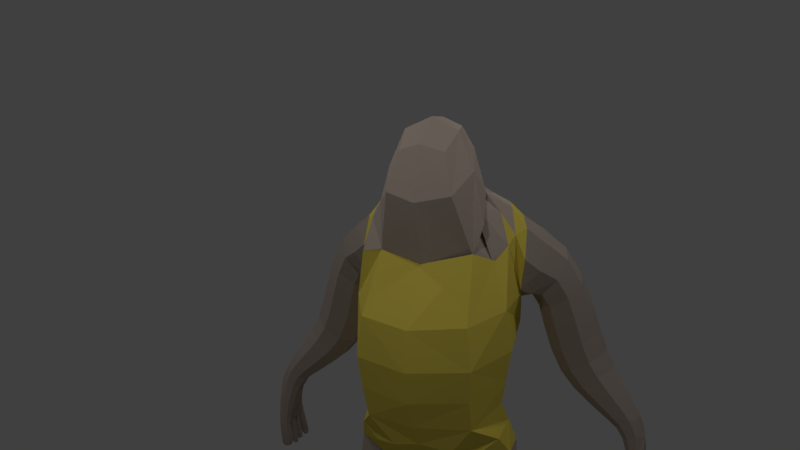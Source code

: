 # Source: TestGordoPartido.blend  (saved by Blender 2.78.0; exported with 4.5.12 LTS)
import bpy
from mathutils import Matrix  # noqa: F401  (used for matrix-valued properties, if any)

bpy.ops.wm.read_factory_settings(use_empty=True)
scene = bpy.context.scene
scene.name = 'Scene'

# ---- collections
col_collection_1 = bpy.data.collections.new('Collection 1'); scene.collection.children.link(col_collection_1)

# ---- materials (node trees are filled in below, after node groups)
mat_material_003 = bpy.data.materials.new('Material.003')
mat_material_003.alpha_threshold = 0.0
mat_material_003.use_transparent_shadow = False
mat_material_003.diffuse_color = (0.4672, 0.3872, 0.3233, 1.0)
mat_material_003.roughness = 0.5
mat_material_003.specular_intensity = 0.0
mat_material_002 = bpy.data.materials.new('Material.002')
mat_material_002.alpha_threshold = 0.0
mat_material_002.use_transparent_shadow = False
mat_material_002.diffuse_color = (0.3844, 0.3221, 0.2809, 1.0)
mat_material_002.roughness = 0.5
mat_material_002.specular_intensity = 0.0
mat_material = bpy.data.materials.new('Material')
mat_material.alpha_threshold = 0.0
mat_material.use_transparent_shadow = False
mat_material.diffuse_color = (0.5173, 0.4291, 0.3581, 1.0)
mat_material.roughness = 0.5
mat_material.specular_intensity = 0.0
mat_material_001 = bpy.data.materials.new('Material.001')
mat_material_001.alpha_threshold = 0.0
mat_material_001.use_transparent_shadow = False
mat_material_001.diffuse_color = (0.8, 0.6451, 0.09912, 1.0)
mat_material_001.roughness = 0.5
mat_material_001.specular_intensity = 0.0

# ---- material node trees

# ---- world
world_world = bpy.data.worlds.new('World'); scene.world = world_world
world_world.color = (0.05088, 0.05088, 0.05088)
world_world.use_sun_shadow = False
world_world.sun_shadow_jitter_overblur = 0.0
world_world.cycles.sampling_method = 'MANUAL'

# ---- cameras
cam_camera = bpy.data.cameras.new('Camera')
cam_camera.clip_end = 100.0
cam_camera.lens = 35.0
cam_camera.sensor_width = 32.0
cam_camera.sensor_height = 18.0
cam_camera.display_size = 2.0
cam_camera.dof.focus_distance = 0.0
cam_camera.dof.aperture_fstop = 128.0
cam_camera.dof.aperture_blades = 6

# ---- lights
light_point_003 = bpy.data.lights.new('Point.003', 'POINT')
light_point_003.transmission_factor = 0.0
light_point_003.energy = 100.0
light_point_003.shadow_buffer_clip_start = 0.5
light_point_003.shadow_soft_size = 0.1
light_point_003.shadow_maximum_resolution = 0.006
light_point_003.use_absolute_resolution = True
light_point_002 = bpy.data.lights.new('Point.002', 'POINT')
light_point_002.transmission_factor = 0.0
light_point_002.energy = 100.0
light_point_002.shadow_buffer_clip_start = 0.5
light_point_002.shadow_soft_size = 0.1
light_point_002.shadow_maximum_resolution = 0.006
light_point_002.use_absolute_resolution = True
light_point_001 = bpy.data.lights.new('Point.001', 'POINT')
light_point_001.transmission_factor = 0.0
light_point_001.energy = 100.0
light_point_001.shadow_buffer_clip_start = 0.5
light_point_001.shadow_soft_size = 0.1
light_point_001.shadow_maximum_resolution = 0.006
light_point_001.use_absolute_resolution = True
light_point = bpy.data.lights.new('Point', 'POINT')
light_point.transmission_factor = 0.0
light_point.energy = 100.0
light_point.shadow_buffer_clip_start = 0.5
light_point.shadow_soft_size = 0.1
light_point.shadow_maximum_resolution = 0.006
light_point.use_absolute_resolution = True

# ---- meshes
me_plane_003 = bpy.data.meshes.new('Plane.003')
me_plane_003.from_pydata([(0.5689, -0.2348, 0.7544), (0.2489, -0.08452, 0.7416), (0.433, 0.1316, 0.4002), (0.6564, 0.03445, 0.4352), (0.5509, -0.1509, 0.501), (0.3298, -0.05637, 0.4654), (0.3713, 0.2801, 1.115), (0.7513, 0.1054, 1.169), (0.5679, -0.2712, 1.211), (0.1879, -0.09644, 1.157), (0.3051, 0.4709, 1.465), (0.3722, -0.06085, 0.2511), (0.7285, 0.2612, 1.631), (0.5256, -0.1903, 1.663), (0.1057, 0.01714, 1.493), (0.5096, -0.5557, 0.2266), (-0.3522, -0.5648, 0.3885), (-0.2709, -0.8062, 0.4434), (-0.4832, -0.8056, 0.3652), (-0.7195, -0.8125, 0.3114), (0.2709, -0.8062, 0.4434), (0.4832, -0.8056, 0.3652), (0.7195, -0.8125, 0.3114), (-0.4694, -0.5766, 0.2454), (-0.5861, -0.5812, 0.3555), (-0.4695, -0.5657, 0.4983), (0.586, -0.5814, 0.3544), (0.4653, -0.5698, 0.2322), (0.3501, -0.57, 0.3649), (-0.5088, -0.5484, 0.4955), (-0.3131, -0.3131, 0.4799), (-0.4733, -0.1782, 0.23), (0.4457, -0.3219, 0.2228), (-0.483, -0.3275, 0.4879), (0.6578, -0.252, 0.3168), (0.4909, -0.269, 0.4796), (-0.6632, -0.2663, 0.3362), (-0.2947, -0.1761, 0.3412), (0.3043, -0.183, 0.3825), (-0.4446, -0.5173, 0.2265), (0.4511, -0.5032, 0.4972), (0.6386, -0.4308, 0.4441), (-0.6296, -0.4463, 0.4561), (0.4716, -0.5775, 0.4875), (0.7197, 0.08424, 0.7557), (0.3997, 0.2345, 0.7429), (0.6371, -0.6345, 0.2565), (0.6035, -0.6725, 0.3328), (0.6681, -0.6361, 0.3959), (0.7041, -0.594, 0.3195), (0.69, -0.7356, 0.2864), (0.6644, -0.7478, 0.3212), (0.698, -0.7385, 0.3498), (0.7236, -0.7263, 0.315), (0.711, -0.7904, 0.3022), (0.7018, -0.7946, 0.3144), (0.7136, -0.7915, 0.3244), (0.7228, -0.7873, 0.3122), (0.4824, -0.6341, 0.2682), (0.3853, -0.6487, 0.365), (0.4788, -0.6401, 0.4633), (0.5758, -0.6256, 0.3664), (0.48, -0.7635, 0.3265), (0.4413, -0.7672, 0.365), (0.4795, -0.7636, 0.4038), (0.5182, -0.76, 0.3654), (0.2503, -0.5074, 0.2894), (0.2125, -0.4359, 0.4037), (0.2878, -0.5029, 0.4923), (0.3195, -0.5724, 0.3787), (0.2447, -0.7612, 0.3786), (0.2058, -0.7555, 0.4549), (0.2814, -0.7399, 0.4924), (0.3203, -0.7456, 0.4161), (0.2273, -0.6386, 0.3556), (0.1863, -0.6205, 0.4364), (0.2665, -0.6176, 0.4801), (0.3075, -0.6357, 0.3993), (-0.4349, 0.4521, 1.487), (-0.08402, 0.06684, 1.477), (-0.4023, -0.2477, 1.656), (-0.7548, 0.1337, 1.664), (-0.4837, 0.2965, 1.121), (-0.1714, 0.01119, 1.14), (-0.4557, -0.2901, 1.206), (-0.7679, -0.004713, 1.187), (-0.4997, 0.1369, 0.3982), (-0.3197, -0.002919, 0.4463), (-0.4876, -0.1619, 0.5033), (-0.6676, -0.02042, 0.4543), (-0.4936, 0.2491, 0.746), (-0.2343, 0.009065, 0.74), (-0.475, -0.2494, 0.7513), (-0.7343, -0.009374, 0.7573), (-0.6354, -0.633, 0.2566), (-0.7039, -0.594, 0.3203), (-0.6676, -0.6366, 0.3965), (-0.6035, -0.6724, 0.333), (-0.69, -0.7355, 0.2864), (-0.7236, -0.7262, 0.315), (-0.698, -0.7385, 0.3498), (-0.6644, -0.7478, 0.3212), (-0.711, -0.7904, 0.3022), (-0.7228, -0.7873, 0.3122), (-0.7136, -0.7915, 0.3244), (-0.7018, -0.7946, 0.3144), (-0.4857, -0.638, 0.2751), (-0.5759, -0.6254, 0.367), (-0.4768, -0.6339, 0.4689), (-0.3866, -0.6465, 0.377), (-0.4801, -0.7637, 0.3268), (-0.5182, -0.76, 0.3654), (-0.4794, -0.7634, 0.404), (-0.4414, -0.7671, 0.3653), (-0.2673, -0.5324, 0.2848), (-0.2073, -0.4433, 0.3698), (-0.2646, -0.4807, 0.4853), (-0.3218, -0.5673, 0.4007), (-0.2642, -0.759, 0.3754), (-0.203, -0.7587, 0.4354), (-0.2619, -0.7421, 0.4956), (-0.3231, -0.7424, 0.4356), (-0.248, -0.6405, 0.3527), (-0.1831, -0.6244, 0.4152), (-0.2458, -0.6158, 0.4826), (-0.3106, -0.6319, 0.4201), (0.3061, -0.1256, 0.291), (0.4621, -0.5675, 0.4845), (0.5611, -0.5099, 0.4726), (0.2557, -0.3159, 0.3871), (0.4206, 0.04982, 0.2876), (0.4044, -0.1523, 0.2308), (0.5974, -0.3218, 0.4607), (0.532, -0.1663, 0.4669), (0.6504, -0.5481, 0.4243), (0.3165, -0.4253, 0.2438), (0.3395, -0.5662, 0.3678), (0.6746, -0.3204, 0.3952), (0.6814, -0.4578, 0.3183), (0.3445, -0.4781, 0.5037), (0.3362, -0.08492, 0.4035), (0.371, -0.2299, 0.4627), (0.5825, -0.5786, 0.2376), (0.5783, -0.6241, 0.3429), (0.4522, -0.397, 0.4996), (0.6442, -0.05856, 0.3442), (0.5798, -0.2468, 0.2455), (0.4837, -0.4836, 0.2237), (0.4663, -0.5758, 0.2297), (0.4782, -0.5875, 0.4871), (0.6909, 0.3251, 1.874), (0.3616, -0.5925, 0.365), (0.4797, -0.578, 0.2415), (-0.3765, -0.2716, 1.843), (0.5963, -0.5731, 0.3636), (0.3862, -0.5712, 0.4628), (0.556, -0.584, 0.4449), (0.1647, 0.6236, 1.614), (-0.3152, 0.592, 1.635), (0.3754, -0.5683, 0.2639), (0.4983, -0.1968, 1.849), (-0.7221, 0.2011, 1.898), (0.5554, -0.5743, 0.2669), (-0.3815, -0.5762, 0.2863), (-0.3267, -0.503, 0.2416), (-0.3409, -0.5598, 0.3926), (-0.5733, -0.5333, 0.4768), (-0.6471, -0.5524, 0.4286), (-0.5835, -0.3559, 0.4762), (-0.6628, -0.3389, 0.414), (-0.2473, -0.3231, 0.3446), (-0.2913, -0.4039, 0.4908), (-0.3453, -0.1632, 0.2559), (-0.5551, -0.5802, 0.4483), (-0.6548, -0.09378, 0.3732), (-0.4881, -0.1898, 0.4731), (-0.4829, -0.4785, 0.5043), (-0.3727, -0.3206, 0.4879), (-0.4931, 0.02241, 0.2817), (-0.4523, -0.3895, 0.22), (-0.6041, -0.2183, 0.2607), (-0.3271, -0.05567, 0.371), (-0.5658, -0.5656, 0.2377), (-0.5782, -0.624, 0.3436), (-0.4509, -0.5725, 0.2401), (-0.476, -0.5696, 0.493), (-0.6819, -0.4608, 0.3245), (-0.2967, -0.2283, 0.4337), (-0.5569, -0.5766, 0.2712), (-0.3832, -0.5535, 0.4826), (-0.4852, -0.5847, 0.2532), (-0.5964, -0.5729, 0.3646), (-0.4748, -0.5767, 0.4966), (-0.3636, -0.5885, 0.3851), (0.7218, -0.8056, 0.3115), (0.7182, -0.8072, 0.3162), (0.7136, -0.8084, 0.3123), (0.7172, -0.8068, 0.3076), (0.5009, -0.7934, 0.3653), (0.4821, -0.7951, 0.384), (0.4635, -0.7968, 0.3651), (0.4823, -0.7952, 0.3464), (0.309, -0.7882, 0.4277), (0.256, -0.7994, 0.4015), (0.2288, -0.7957, 0.455), (0.2818, -0.7845, 0.4812), (-0.7136, -0.8084, 0.3123), (-0.7182, -0.8072, 0.3162), (-0.7218, -0.8056, 0.3115), (-0.7172, -0.8068, 0.3076), (-0.4635, -0.7968, 0.3651), (-0.4821, -0.7951, 0.384), (-0.5009, -0.7934, 0.3653), (-0.4823, -0.7952, 0.3464), (-0.311, -0.786, 0.4414), (-0.2697, -0.7978, 0.3993), (-0.2268, -0.7979, 0.4414), (-0.2681, -0.7861, 0.4835), (0.1141, 0.2981, 1.441), (0.1625, -0.06236, 1.352), (0.251, -0.2015, 1.588), (0.0124, 0.07695, 1.551), (0.5519, -0.2428, 1.453), (0.7334, -0.01055, 1.686), (0.743, 0.1517, 1.393), (0.5522, 0.4757, 1.544), (0.3536, 0.3322, 1.292), (0.1913, 0.1327, 1.124), (0.2088, -0.09647, 0.9426), (0.3348, -0.2718, 1.194), (0.5733, -0.2667, 0.9669), (0.7485, -0.1236, 1.203), (0.7463, 0.09647, 0.957), (0.6038, 0.2805, 1.132), (0.3819, 0.2667, 0.9327), (0.3303, 0.05912, 0.4247), (0.4156, -0.1467, 0.4983), (0.2954, -0.06804, 0.5768), (0.6566, -0.08166, 0.4765), (0.56, -0.1895, 0.5942), (0.568, 0.1256, 0.4006), (0.6846, 0.06518, 0.5772), (0.4199, 0.1867, 0.5597), (0.2496, 0.11, 0.7393), (0.3737, -0.2341, 0.7476), (0.719, -0.1103, 0.758), (0.5949, 0.2338, 0.7496), (0.6758, -0.6044, 0.2695), (0.6706, -0.6935, 0.2741), (0.6065, -0.6607, 0.279), (0.6378, -0.7152, 0.326), (0.6232, -0.6648, 0.3839), (0.6858, -0.6975, 0.3689), (0.7038, -0.6061, 0.3723), (0.7186, -0.6757, 0.3171), (0.7127, -0.7281, 0.2926), (0.7017, -0.7656, 0.295), (0.6694, -0.7438, 0.2971), (0.6847, -0.7733, 0.3175), (0.6752, -0.7461, 0.3436), (0.7066, -0.7675, 0.3359), (0.7187, -0.7302, 0.339), (0.7235, -0.7599, 0.3135), (0.719, -0.7875, 0.3043), (0.7034, -0.7929, 0.3059), (0.7054, -0.7937, 0.3224), (0.721, -0.7883, 0.3208), (0.5548, -0.6252, 0.2951), (0.4794, -0.7079, 0.3008), (0.409, -0.6446, 0.2933), (0.4148, -0.7157, 0.3649), (0.4125, -0.6466, 0.4372), (0.4777, -0.7097, 0.4299), (0.5461, -0.6321, 0.4373), (0.5423, -0.7019, 0.3658), (0.5084, -0.7603, 0.3368), (0.4514, -0.7657, 0.3365), (0.4512, -0.7657, 0.3936), (0.5078, -0.7604, 0.3939), (0.2957, -0.5587, 0.3054), (0.2284, -0.5741, 0.3322), (0.2127, -0.4538, 0.3249), (0.189, -0.5362, 0.4223), (0.2444, -0.4522, 0.4754), (0.2677, -0.5567, 0.4804), (0.3196, -0.5525, 0.4574), (0.3072, -0.5945, 0.3902), (0.2914, -0.754, 0.3795), (0.2076, -0.7612, 0.4079), (0.2354, -0.7021, 0.3673), (0.2345, -0.7456, 0.4913), (0.1946, -0.6931, 0.4469), (0.3184, -0.7384, 0.4628), (0.274, -0.6802, 0.4869), (0.3147, -0.6892, 0.4073), (0.277, -0.6414, 0.3586), (0.188, -0.6303, 0.3858), (0.2169, -0.6148, 0.4771), (0.3057, -0.6259, 0.4499), (-0.6675, 0.3878, 1.583), (-0.193, 0.3348, 1.437), (-0.4707, 0.3381, 1.303), (-0.1413, -0.1836, 1.573), (-0.145, 0.02773, 1.328), (-0.6614, -0.1321, 1.696), (-0.4362, -0.2733, 1.447), (-0.7619, 0.03707, 1.422), (-0.6984, 0.2125, 1.149), (-0.2615, 0.2241, 1.115), (-0.489, 0.2834, 0.9366), (-0.2404, -0.206, 1.178), (-0.1925, 0.009983, 0.9368), (-0.6784, -0.2177, 1.212), (-0.4662, -0.2834, 0.963), (-0.7627, -0.009983, 0.9628), (-0.6254, 0.09114, 0.4151), (-0.4978, 0.1983, 0.561), (-0.3708, 0.1036, 0.4089), (-0.2833, 0.006492, 0.5705), (-0.3607, -0.1158, 0.4867), (-0.4825, -0.2014, 0.593), (-0.6176, -0.1289, 0.4921), (-0.697, -0.009582, 0.5835), (-0.6745, 0.1759, 0.753), (-0.3078, 0.1894, 0.7403), (-0.2942, -0.1762, 0.7442), (-0.6608, -0.1897, 0.757), (-0.6061, -0.6604, 0.2793), (-0.6706, -0.6934, 0.2742), (-0.6751, -0.6025, 0.2698), (-0.7185, -0.6756, 0.3171), (-0.7032, -0.6067, 0.3732), (-0.6857, -0.6975, 0.369), (-0.6232, -0.6649, 0.3843), (-0.6378, -0.7152, 0.326), (-0.6694, -0.7438, 0.2971), (-0.7017, -0.7656, 0.295), (-0.7127, -0.728, 0.2926), (-0.7235, -0.7599, 0.3135), (-0.7187, -0.7302, 0.339), (-0.7066, -0.7675, 0.3359), (-0.6752, -0.7461, 0.3436), (-0.6847, -0.7733, 0.3175), (-0.7034, -0.7929, 0.3059), (-0.719, -0.7875, 0.3043), (-0.721, -0.7883, 0.3208), (-0.7054, -0.7937, 0.3224), (-0.4132, -0.6484, 0.3044), (-0.4804, -0.7091, 0.303), (-0.5559, -0.6266, 0.2975), (-0.5423, -0.7018, 0.366), (-0.5454, -0.6299, 0.4392), (-0.4771, -0.7077, 0.4317), (-0.4105, -0.6389, 0.4468), (-0.4152, -0.715, 0.3686), (-0.4515, -0.7658, 0.3368), (-0.5084, -0.7603, 0.3369), (-0.5078, -0.7604, 0.3939), (-0.4512, -0.7654, 0.3939), (-0.308, -0.5682, 0.3212), (-0.2248, -0.4797, 0.2996), (-0.2483, -0.5829, 0.3289), (-0.2221, -0.4405, 0.4468), (-0.1853, -0.5413, 0.3973), (-0.309, -0.5353, 0.4727), (-0.2471, -0.5486, 0.4798), (-0.3101, -0.5902, 0.4114), (-0.3079, -0.75, 0.3914), (-0.2559, -0.7009, 0.3641), (-0.2198, -0.762, 0.3913), (-0.1916, -0.6965, 0.4264), (-0.2181, -0.7496, 0.4794), (-0.2535, -0.6814, 0.4901), (-0.3061, -0.7376, 0.4795), (-0.3177, -0.6858, 0.4277), (-0.2944, -0.6399, 0.3718), (-0.2009, -0.6345, 0.3682), (-0.1993, -0.6163, 0.4634), (-0.2928, -0.6219, 0.4671), (-0.04942, 0.4467, 1.526), (0.7082, -0.0027, 1.906), (0.4033, 0.6933, 1.809), (0.17, 0.1781, 1.299), (0.3098, -0.2457, 1.416), (0.7411, -0.08655, 1.447), (0.59, 0.3329, 1.328), (0.2103, 0.1248, 0.932), (0.3507, -0.2663, 0.9571), (0.7449, -0.1248, 0.9676), (0.6045, 0.2663, 0.9425), (0.3363, -0.00351, 0.3321), (0.4101, -0.1497, 0.4617), (0.6476, -0.1538, 0.4207), (0.5442, 0.00267, 0.2657), (0.3579, -0.5459, 0.2476), (0.2699, -0.3004, 0.2735), (0.3117, -0.3603, 0.488), (0.3634, -0.553, 0.4756), (0.6186, -0.4829, 0.2448), (0.5439, -0.4184, 0.4823), (0.5541, -0.6087, 0.2588), (0.5727, -0.6061, 0.4343), (0.6902, -0.4873, 0.3881), (0.7201, -0.8023, 0.3076), (0.7122, -0.805, 0.3084), (0.7132, -0.8054, 0.3168), (0.7211, -0.8027, 0.316), (0.4984, -0.7877, 0.3486), (0.4652, -0.7907, 0.3484), (0.465, -0.7907, 0.3818), (0.4982, -0.7877, 0.382), (0.2775, -0.5932, 0.3401), (0.1899, -0.5504, 0.3637), (0.2196, -0.5376, 0.4724), (0.3054, -0.5803, 0.4489), (0.2894, -0.7868, 0.3977), (0.2257, -0.7927, 0.4194), (0.2461, -0.7808, 0.4827), (0.3098, -0.7749, 0.461), (-0.5699, 0.5751, 1.819), (-0.6423, -0.1264, 1.91), (-0.6895, 0.2603, 1.358), (-0.2427, 0.253, 1.287), (-0.2118, -0.195, 1.395), (-0.6699, -0.1886, 1.461), (-0.695, 0.2005, 0.9497), (-0.2769, 0.2152, 0.9306), (-0.2602, -0.2005, 0.9499), (-0.6783, -0.2152, 0.969), (-0.6105, -0.01518, 0.3076), (-0.3746, 0.009559, 0.3034), (-0.3578, -0.1552, 0.4497), (-0.6185, -0.1884, 0.4469), (-0.3526, -0.5655, 0.2771), (-0.2904, -0.3739, 0.244), (-0.2557, -0.3356, 0.4394), (-0.3632, -0.5112, 0.5049), (-0.615, -0.4645, 0.2467), (-0.5528, -0.4633, 0.4901), (-0.5507, -0.6072, 0.261), (-0.6864, -0.493, 0.3945), (-0.5744, -0.6079, 0.4363), (-0.7122, -0.805, 0.3084), (-0.7201, -0.8023, 0.3076), (-0.7211, -0.8027, 0.316), (-0.7132, -0.8054, 0.3168), (-0.4652, -0.7907, 0.3484), (-0.4984, -0.7877, 0.3486), (-0.4982, -0.7877, 0.382), (-0.465, -0.7907, 0.3818), (-0.2938, -0.5956, 0.3541), (-0.2024, -0.5611, 0.344), (-0.2014, -0.5346, 0.4544), (-0.293, -0.5718, 0.465), (-0.3018, -0.7837, 0.4068), (-0.235, -0.7932, 0.4068), (-0.2337, -0.7839, 0.4736), (-0.3005, -0.7745, 0.4736), (0.2959, 0.08764, 0.5642), (0.3986, -0.1882, 0.5895), (0.6841, -0.09056, 0.5898), (0.5812, 0.1854, 0.5644), (0.7016, -0.6798, 0.2835), (0.6437, -0.7083, 0.2901), (0.6534, -0.7116, 0.3595), (0.7141, -0.6822, 0.3531), (0.7165, -0.7609, 0.299), (0.6881, -0.7708, 0.302), (0.6917, -0.7722, 0.332), (0.7202, -0.7624, 0.329), (0.5269, -0.7027, 0.3185), (0.4314, -0.7136, 0.3176), (0.4322, -0.7141, 0.4124), (0.5237, -0.7048, 0.413), (0.2845, -0.6978, 0.3687), (0.1965, -0.7006, 0.3977), (0.2248, -0.6845, 0.4854), (0.3128, -0.6817, 0.4564), (-0.6474, 0.1391, 0.57), (-0.3441, 0.1509, 0.5605), (-0.3328, -0.1422, 0.584), (-0.6362, -0.154, 0.5934), (-0.6437, -0.7082, 0.2901), (-0.7015, -0.6796, 0.2835), (-0.714, -0.6823, 0.3532), (-0.6534, -0.7116, 0.3596), (-0.6881, -0.7708, 0.302), (-0.7165, -0.7609, 0.299), (-0.7202, -0.7624, 0.329), (-0.6917, -0.7722, 0.332), (-0.4327, -0.7148, 0.3211), (-0.5272, -0.7031, 0.3192), (-0.5235, -0.7041, 0.4135), (-0.4316, -0.7118, 0.4155), (-0.3018, -0.6944, 0.3814), (-0.2093, -0.7022, 0.3804), (-0.2076, -0.6879, 0.4728), (-0.3, -0.68, 0.4738), (0.5602, -0.581, 0.4521), (0.3966, -0.5915, 0.4567), (0.3892, -0.5883, 0.273), (0.5698, -0.5703, 0.2756), (-0.3934, -0.5782, 0.473), (-0.5591, -0.5773, 0.4552), (-0.5717, -0.5726, 0.2795), (-0.3959, -0.5946, 0.2918), (1.711, 0.7199, 1.576), (1.827, 0.6244, 1.543), (1.836, 0.5062, 1.726), (1.814, 0.6825, 1.905), (1.627, 0.7169, 2.042), (1.751, 0.6527, 2.141), (1.685, 0.4894, 2.119), (1.562, 0.5534, 2.021), (1.482, 0.7832, 2.174), (1.629, 0.7023, 2.332), (1.546, 0.4891, 2.3), (1.399, 0.5701, 2.142), (1.263, 0.8766, 2.38), (-1.814, 0.6825, 1.905), (1.485, 0.7661, 2.551), (1.38, 0.485, 2.503), (1.158, 0.5956, 2.332), (0.6285, 0.7735, 3.509), (0.8309, 0.5487, 3.827), (-1.827, 0.6244, 1.543), (0.8687, 0.2428, 3.528), (0.6662, 0.4676, 3.211), (-1.836, 0.5062, 1.726), (1.043, 0.903, 2.771), (1.337, 0.7745, 2.895), (1.226, 0.4524, 2.826), (0.9306, 0.581, 2.702), (0.8844, 0.8417, 3.26), (-1.711, 0.7199, 1.576), (1.163, 0.6966, 3.401), (1.092, 0.3897, 3.263), (0.8139, 0.5348, 3.122), (-1.723, 0.7206, 1.248), (-1.705, 0.8308, 1.245), (-1.722, 0.6173, 1.244), (-1.735, 0.4646, 1.287), (1.723, 0.7206, 1.248), (1.705, 0.8308, 1.245), (-0.5116, 0.7883, 3.449), (0.6493, 0.4527, 3.236), (-1.825, 0.6031, 1.535), (-1.778, 0.5379, 1.532), (-1.718, 0.5827, 1.534), (1.765, 0.6454, 1.532), (1.718, 0.5827, 1.534), (1.778, 0.5379, 1.532), (1.825, 0.6031, 1.535), (1.735, 0.4646, 1.287), (-0.6533, 0.4548, 3.232), (1.722, 0.6173, 1.244), (1.835, 0.6424, 1.697), (-1.835, 0.6424, 1.697), (1.765, 0.4578, 1.813), (-1.765, 0.4578, 1.813), (-1.677, 0.5098, 1.77), (1.677, 0.5098, 1.77), (1.687, 0.6502, 1.663), (-1.687, 0.6502, 1.663), (-1.765, 0.6454, 1.532), (-1.729, 0.7394, 1.809), (1.729, 0.7394, 1.809), (0.5115, 0.7882, 3.449), (1.764, 0.5277, 1.503), (1.713, 0.4666, 1.527), (1.772, 0.4224, 1.539), (1.822, 0.4839, 1.518), (1.745, 0.5227, 1.422), (1.698, 0.461, 1.43), (1.76, 0.4143, 1.424), (1.806, 0.476, 1.416), (1.733, 0.5184, 1.33), (1.688, 0.4586, 1.337), (1.748, 0.4133, 1.331), (1.793, 0.4731, 1.324), (1.719, 0.5858, 1.479), (1.775, 0.5513, 1.473), (1.813, 0.6197, 1.477), (1.757, 0.6542, 1.483), (1.714, 0.5941, 1.395), (1.763, 0.5692, 1.383), (1.788, 0.6197, 1.382), (1.74, 0.6446, 1.393), (1.708, 0.6009, 1.33), (1.748, 0.5805, 1.32), (1.769, 0.622, 1.318), (1.728, 0.6424, 1.328), (1.703, 0.6071, 1.273), (1.735, 0.5909, 1.265), (1.751, 0.6239, 1.264), (1.719, 0.6401, 1.272), (1.76, 0.7284, 1.51), (1.808, 0.7641, 1.531), (1.756, 0.8097, 1.56), (1.708, 0.7714, 1.538), (1.738, 0.7497, 1.42), (1.781, 0.7934, 1.422), (1.738, 0.8344, 1.438), (1.695, 0.7907, 1.436), (1.723, 0.772, 1.341), (1.761, 0.8103, 1.342), (1.723, 0.8461, 1.356), (1.686, 0.8078, 1.355), (1.71, 0.7929, 1.27), (1.742, 0.8252, 1.272), (1.711, 0.8553, 1.284), (1.679, 0.823, 1.282), (1.754, 0.641, 1.484), (1.811, 0.672, 1.487), (1.77, 0.7266, 1.503), (1.714, 0.6949, 1.502), (1.741, 0.6575, 1.405), (1.792, 0.6904, 1.401), (1.76, 0.7406, 1.413), (1.709, 0.7077, 1.417), (1.731, 0.6725, 1.335), (1.774, 0.7011, 1.331), (1.747, 0.7447, 1.342), (1.703, 0.716, 1.345), (1.721, 0.6867, 1.273), (1.758, 0.7107, 1.27), (1.735, 0.747, 1.279), (1.698, 0.7231, 1.282), (-0.8139, 0.5348, 3.122), (-0.8844, 0.8417, 3.26), (-1.163, 0.6966, 3.401), (-1.092, 0.3897, 3.263), (-0.9306, 0.581, 2.702), (-1.043, 0.903, 2.771), (-1.337, 0.7745, 2.895), (-1.226, 0.4524, 2.826), (-0.6663, 0.4677, 3.211), (-0.6285, 0.7735, 3.509), (-0.8309, 0.5487, 3.827), (-0.8688, 0.2429, 3.528), (-1.158, 0.5956, 2.332), (-1.263, 0.8766, 2.38), (-1.485, 0.7661, 2.551), (-1.38, 0.485, 2.503), (-1.399, 0.5701, 2.142), (-1.482, 0.7832, 2.174), (-1.629, 0.7023, 2.332), (-1.546, 0.4891, 2.3), (-1.562, 0.5534, 2.021), (-1.627, 0.7169, 2.042), (-1.751, 0.6527, 2.141), (-1.685, 0.4894, 2.119), (-1.764, 0.5277, 1.503), (-1.822, 0.4839, 1.518), (-1.772, 0.4224, 1.539), (-1.713, 0.4666, 1.527), (-1.745, 0.5227, 1.422), (-1.806, 0.476, 1.416), (-1.76, 0.4143, 1.424), (-1.698, 0.461, 1.43), (-1.733, 0.5184, 1.33), (-1.793, 0.4731, 1.324), (-1.748, 0.4133, 1.331), (-1.688, 0.4586, 1.337), (-1.719, 0.5858, 1.479), (-1.757, 0.6542, 1.483), (-1.813, 0.6197, 1.477), (-1.775, 0.5513, 1.473), (-1.714, 0.5941, 1.395), (-1.74, 0.6446, 1.393), (-1.788, 0.6197, 1.382), (-1.763, 0.5692, 1.383), (-1.708, 0.6009, 1.33), (-1.728, 0.6424, 1.328), (-1.769, 0.622, 1.318), (-1.748, 0.5805, 1.32), (-1.703, 0.6071, 1.273), (-1.719, 0.6401, 1.272), (-1.751, 0.6239, 1.264), (-1.735, 0.5909, 1.265), (-1.76, 0.7284, 1.51), (-1.708, 0.7714, 1.538), (-1.756, 0.8097, 1.56), (-1.808, 0.7641, 1.531), (-1.738, 0.7497, 1.42), (-1.695, 0.7907, 1.436), (-1.738, 0.8344, 1.438), (-1.781, 0.7934, 1.422), (-1.723, 0.772, 1.341), (-1.686, 0.8078, 1.355), (-1.723, 0.8461, 1.356), (-1.761, 0.8103, 1.342), (-1.71, 0.7929, 1.27), (-1.679, 0.823, 1.282), (-1.711, 0.8553, 1.284), (-1.742, 0.8252, 1.272), (-1.754, 0.641, 1.484), (-1.714, 0.6949, 1.502), (-1.77, 0.7266, 1.503), (-1.811, 0.672, 1.487), (-1.741, 0.6575, 1.405), (-1.709, 0.7077, 1.417), (-1.76, 0.7406, 1.413), (-1.792, 0.6904, 1.401), (-1.731, 0.6725, 1.335), (-1.703, 0.716, 1.345), (-1.747, 0.7447, 1.342), (-1.774, 0.7011, 1.331), (-1.721, 0.6867, 1.273), (-1.698, 0.7231, 1.282), (-1.735, 0.747, 1.279), (-1.758, 0.7107, 1.27), (1.714, 0.6979, 1.544), (1.704, 0.7004, 1.602), (1.712, 0.752, 1.577), (1.626, 0.5397, 1.927), (1.74, 0.4816, 1.991), (1.819, 0.4828, 1.797), (1.707, 0.6112, 1.253), (1.821, 0.6534, 1.525), (1.761, 0.6377, 1.518), (1.798, 0.6498, 2.026), (1.684, 0.7086, 1.949), (1.684, 0.7065, 1.758), (1.831, 0.6286, 1.585), (1.825, 0.5998, 1.536), (1.824, 0.7225, 1.608), (1.708, 0.6004, 1.57), (1.672, 0.5822, 1.727), (1.774, 0.5341, 1.53), (1.831, 0.4939, 1.603), (1.838, 0.5568, 1.751), (1.785, 0.7316, 1.848), (1.829, 0.6611, 1.824), (-1.765, 0.6553, 1.522), (1.708, 0.4609, 1.797), (1.708, 0.4805, 1.614), (1.754, 0.7811, 1.664), (1.773, 0.435, 1.644), (-1.719, 0.5823, 1.515), (-1.777, 0.5424, 1.514), (-1.823, 0.6154, 1.52), (-1.785, 0.7316, 1.848), (-1.727, 0.6258, 1.532), (-1.798, 0.6498, 2.026), (-1.829, 0.6611, 1.824), (-1.807, 0.6386, 1.534), (-1.708, 0.6004, 1.57), (-1.737, 0.5433, 1.534), (-1.672, 0.5822, 1.727), (-1.704, 0.7004, 1.602), (-1.684, 0.7065, 1.758), (-1.824, 0.7225, 1.608), (-1.816, 0.5606, 1.534), (-1.831, 0.6286, 1.585), (-1.838, 0.5568, 1.751), (-1.684, 0.7086, 1.949), (-1.821, 0.6534, 1.525), (-1.825, 0.5998, 1.536), (-1.74, 0.4816, 1.991), (-1.626, 0.5397, 1.927), (-1.819, 0.4828, 1.797), (-1.774, 0.5341, 1.53), (-1.831, 0.4939, 1.603), (-1.761, 0.6377, 1.518), (-1.714, 0.6979, 1.544), (-1.708, 0.4609, 1.797), (-1.773, 0.435, 1.644), (-1.712, 0.752, 1.577), (-1.754, 0.7811, 1.664), (-1.708, 0.4805, 1.614), (0.6944, 0.3163, 3.287), (1.823, 0.6154, 1.52), (1.777, 0.5424, 1.514), (1.719, 0.5823, 1.515), (1.765, 0.6553, 1.522), (-0.7038, 0.3216, 3.276), (1.816, 0.5606, 1.534), (1.807, 0.6386, 1.534), (1.737, 0.5433, 1.534), (1.727, 0.6258, 1.532), (1.728, 0.6004, 1.248), (1.739, 0.6224, 1.248), (1.718, 0.6332, 1.253), (1.731, 0.5022, 1.298), (1.7, 0.4598, 1.303), (1.742, 0.4277, 1.299), (1.774, 0.4701, 1.294), (0.674, 0.2198, 3.538), (0.5865, 0.7117, 3.144), (0.6127, 0.4455, 3.183), (0.7432, 0.1782, 3.636), (0.6496, 0.4936, 3.956), (0.5192, 0.7609, 3.504), (-0.5875, 0.7122, 3.144), (-0.6836, 0.2244, 3.527), (-0.5192, 0.761, 3.504), (-0.6499, 0.4939, 3.956), (-0.7446, 0.179, 3.635), (-0.6138, 0.4461, 3.182), (1.685, 0.8284, 1.257), (1.706, 0.8503, 1.258), (1.728, 0.8298, 1.25), (1.706, 0.8079, 1.249), (1.704, 0.7239, 1.259), (1.729, 0.7401, 1.257), (1.745, 0.7154, 1.251), (1.72, 0.6993, 1.253), (-1.7, 0.4598, 1.303), (-1.742, 0.4277, 1.299), (-1.774, 0.4701, 1.294), (-1.731, 0.5022, 1.298), (-1.728, 0.6004, 1.248), (-1.739, 0.6224, 1.248), (-1.718, 0.6332, 1.253), (-1.707, 0.6112, 1.253), (-1.728, 0.8298, 1.25), (-1.706, 0.8503, 1.258), (-1.685, 0.8284, 1.257), (-1.706, 0.8079, 1.249), (-1.745, 0.7154, 1.251), (-1.729, 0.7401, 1.257), (-1.704, 0.7239, 1.259), (-1.72, 0.6993, 1.253), (0.7842, 0.7222, 3.158), (0.8625, 0.5554, 2.931), (0.9366, 0.3906, 3.16), (0.7548, 0.5083, 3.224), (1.162, 0.4232, 3.041), (1.192, 0.5093, 3.365), (0.9979, 0.3331, 3.438), (1.262, 0.7415, 3.132), (1.04, 0.8408, 3.363), (1.022, 0.6328, 3.649), (0.962, 0.8737, 3.023), (0.7787, 0.808, 3.435), (0.9177, 0.772, 2.708), (1.028, 0.5987, 2.488), (1.052, 0.4415, 2.748), (1.295, 0.4746, 2.642), (1.35, 0.5834, 2.89), (1.407, 0.7856, 2.701), (1.216, 0.9139, 2.85), (1.141, 0.9097, 2.547), (0.6003, 0.6741, 3.284), (0.776, 0.2828, 3.302), (0.8972, 0.3443, 3.75), (0.7206, 0.7314, 3.74), (1.159, 0.7619, 2.316), (1.291, 0.5819, 2.223), (1.245, 0.4747, 2.406), (1.467, 0.4881, 2.394), (1.484, 0.5997, 2.566), (1.561, 0.7324, 2.432), (1.398, 0.8869, 2.476), (1.385, 0.8262, 2.261), (1.406, 0.6955, 2.121), (1.486, 0.5611, 2.079), (1.453, 0.4799, 2.214), (1.618, 0.4896, 2.212), (1.622, 0.5768, 2.353), (1.691, 0.6758, 2.238), (1.575, 0.7925, 2.26), (1.559, 0.7473, 2.105), (1.566, 0.6505, 2.006), (1.608, 0.4838, 2.066), (1.749, 0.5558, 2.149), (1.704, 0.7222, 2.096), (1.805, 0.5219, 1.506), (1.753, 0.5246, 1.466), (1.725, 0.5081, 1.512), (1.706, 0.4628, 1.477), (1.731, 0.4301, 1.538), (1.766, 0.4169, 1.476), (1.81, 0.4427, 1.531), (1.813, 0.4787, 1.465), (1.786, 0.5138, 1.417), (1.739, 0.5214, 1.375), (1.707, 0.5028, 1.427), (1.692, 0.4596, 1.383), (1.718, 0.4233, 1.429), (1.754, 0.4129, 1.376), (1.797, 0.4343, 1.419), (1.8, 0.4746, 1.369), (1.774, 0.5097, 1.326), (1.697, 0.4991, 1.335), (1.708, 0.4221, 1.336), (1.784, 0.4327, 1.326), (1.724, 0.6265, 1.481), (1.717, 0.5901, 1.434), (1.738, 0.5541, 1.476), (1.77, 0.5615, 1.423), (1.807, 0.576, 1.472), (1.8, 0.6194, 1.424), (1.795, 0.6544, 1.482), (1.747, 0.648, 1.434), (1.716, 0.6251, 1.397), (1.711, 0.5976, 1.361), (1.733, 0.5699, 1.389), (1.756, 0.5751, 1.35), (1.787, 0.5886, 1.38), (1.778, 0.6208, 1.349), (1.77, 0.644, 1.387), (1.734, 0.6433, 1.359), (1.709, 0.6264, 1.331), (1.705, 0.604, 1.3), (1.723, 0.581, 1.325), (1.741, 0.5855, 1.291), (1.768, 0.5965, 1.317), (1.76, 0.6231, 1.29), (1.753, 0.6419, 1.323), (1.723, 0.6416, 1.299), (1.703, 0.6274, 1.275), (1.715, 0.5912, 1.27), (1.751, 0.6035, 1.263), (1.739, 0.6397, 1.268), (1.723, 0.742, 1.52), (1.747, 0.7385, 1.464), (1.797, 0.734, 1.512), (1.77, 0.7215, 1.532), (1.793, 0.7821, 1.47), (1.794, 0.797, 1.553), (1.746, 0.8252, 1.49), (1.719, 0.7992, 1.555), (1.701, 0.7817, 1.484), (1.706, 0.7601, 1.427), (1.73, 0.7611, 1.379), (1.769, 0.7619, 1.417), (1.77, 0.8022, 1.38), (1.769, 0.8241, 1.43), (1.73, 0.8406, 1.396), (1.706, 0.8221, 1.441), (1.69, 0.7995, 1.394), (1.696, 0.7809, 1.347), (1.717, 0.7823, 1.304), (1.751, 0.7828, 1.338), (1.751, 0.818, 1.305), (1.751, 0.8372, 1.349), (1.717, 0.8514, 1.319), (1.696, 0.8353, 1.359), (1.682, 0.8156, 1.317), (1.688, 0.8003, 1.277), (1.734, 0.8019, 1.269), (1.734, 0.8477, 1.278), (1.688, 0.8461, 1.286), (1.721, 0.6593, 1.492), (1.747, 0.6493, 1.443), (1.792, 0.644, 1.482), (1.801, 0.683, 1.441), (1.805, 0.7068, 1.497), (1.766, 0.7356, 1.455), (1.732, 0.7239, 1.507), (1.712, 0.7018, 1.457), (1.713, 0.6749, 1.412), (1.736, 0.6652, 1.369), (1.774, 0.6623, 1.4), (1.783, 0.696, 1.365), (1.788, 0.7232, 1.406), (1.753, 0.7429, 1.376), (1.727, 0.7359, 1.418), (1.706, 0.7121, 1.38), (1.707, 0.6876, 1.341), (1.726, 0.6794, 1.303), (1.759, 0.6767, 1.331), (1.766, 0.706, 1.299), (1.771, 0.7296, 1.336), (1.741, 0.7464, 1.309), (1.719, 0.7405, 1.346), (1.7, 0.7198, 1.313), (1.701, 0.6993, 1.279), (1.745, 0.6901, 1.27), (1.755, 0.7344, 1.274), (1.711, 0.7435, 1.283), (-0.9366, 0.3906, 3.16), (-0.8625, 0.5554, 2.931), (-0.7842, 0.7222, 3.158), (-0.7548, 0.5083, 3.224), (-0.962, 0.8737, 3.023), (-1.04, 0.8408, 3.363), (-0.7787, 0.808, 3.435), (-1.262, 0.7415, 3.132), (-1.192, 0.5093, 3.365), (-1.022, 0.6328, 3.649), (-1.162, 0.4232, 3.041), (-0.9979, 0.3331, 3.438), (-1.052, 0.4415, 2.748), (-1.028, 0.5987, 2.488), (-0.9177, 0.772, 2.708), (-1.141, 0.9097, 2.547), (-1.216, 0.9139, 2.85), (-1.407, 0.7856, 2.701), (-1.35, 0.5834, 2.89), (-1.295, 0.4746, 2.642), (-0.7762, 0.2829, 3.302), (-0.6004, 0.6741, 3.284), (-0.7207, 0.7314, 3.74), (-0.8973, 0.3444, 3.75), (-1.245, 0.4747, 2.406), (-1.291, 0.5819, 2.223), (-1.159, 0.7619, 2.316), (-1.385, 0.8262, 2.261), (-1.398, 0.8869, 2.476), (-1.561, 0.7324, 2.432), (-1.484, 0.5997, 2.566), (-1.467, 0.4881, 2.394), (-1.453, 0.4799, 2.214), (-1.486, 0.5611, 2.079), (-1.406, 0.6955, 2.121), (-1.559, 0.7473, 2.105), (-1.575, 0.7925, 2.26), (-1.691, 0.6758, 2.238), (-1.622, 0.5768, 2.353), (-1.618, 0.4896, 2.212), (-1.608, 0.4838, 2.066), (-1.566, 0.6505, 2.006), (-1.704, 0.7222, 2.096), (-1.749, 0.5558, 2.149), (-1.725, 0.5081, 1.512), (-1.753, 0.5246, 1.466), (-1.805, 0.5219, 1.506), (-1.813, 0.4787, 1.465), (-1.81, 0.4427, 1.531), (-1.766, 0.4169, 1.476), (-1.731, 0.4301, 1.538), (-1.706, 0.4628, 1.477), (-1.707, 0.5028, 1.427), (-1.739, 0.5214, 1.375), (-1.786, 0.5138, 1.417), (-1.8, 0.4746, 1.369), (-1.797, 0.4343, 1.419), (-1.754, 0.4129, 1.376), (-1.718, 0.4233, 1.429), (-1.692, 0.4596, 1.383), (-1.697, 0.4991, 1.335), (-1.774, 0.5097, 1.326), (-1.784, 0.4327, 1.326), (-1.708, 0.4221, 1.336), (-1.738, 0.5541, 1.476), (-1.717, 0.5901, 1.434), (-1.724, 0.6265, 1.481), (-1.747, 0.648, 1.434), (-1.795, 0.6544, 1.482), (-1.8, 0.6194, 1.424), (-1.807, 0.576, 1.472), (-1.77, 0.5615, 1.423), (-1.733, 0.5699, 1.389), (-1.711, 0.5976, 1.361), (-1.716, 0.6251, 1.397), (-1.734, 0.6433, 1.359), (-1.77, 0.644, 1.387), (-1.778, 0.6208, 1.349), (-1.787, 0.5886, 1.38), (-1.756, 0.5751, 1.35), (-1.723, 0.581, 1.325), (-1.705, 0.604, 1.3), (-1.709, 0.6264, 1.331), (-1.723, 0.6416, 1.299), (-1.753, 0.6419, 1.323), (-1.76, 0.6231, 1.29), (-1.768, 0.5965, 1.317), (-1.741, 0.5855, 1.291), (-1.715, 0.5912, 1.27), (-1.703, 0.6274, 1.275), (-1.739, 0.6397, 1.268), (-1.751, 0.6035, 1.263), (-1.797, 0.734, 1.512), (-1.747, 0.7385, 1.464), (-1.723, 0.742, 1.52), (-1.77, 0.7215, 1.532), (-1.701, 0.7817, 1.484), (-1.719, 0.7992, 1.555), (-1.746, 0.8252, 1.49), (-1.794, 0.797, 1.553), (-1.793, 0.7821, 1.47), (-1.769, 0.7619, 1.417), (-1.73, 0.7611, 1.379), (-1.706, 0.7601, 1.427), (-1.69, 0.7995, 1.394), (-1.706, 0.8221, 1.441), (-1.73, 0.8406, 1.396), (-1.769, 0.8241, 1.43), (-1.77, 0.8022, 1.38), (-1.751, 0.7828, 1.338), (-1.717, 0.7823, 1.304), (-1.696, 0.7809, 1.347), (-1.682, 0.8156, 1.317), (-1.696, 0.8353, 1.359), (-1.717, 0.8514, 1.319), (-1.751, 0.8372, 1.349), (-1.751, 0.818, 1.305), (-1.734, 0.8019, 1.269), (-1.688, 0.8003, 1.277), (-1.688, 0.8461, 1.286), (-1.734, 0.8477, 1.278), (-1.792, 0.644, 1.482), (-1.747, 0.6493, 1.443), (-1.721, 0.6593, 1.492), (-1.712, 0.7018, 1.457), (-1.732, 0.7239, 1.507), (-1.766, 0.7356, 1.455), (-1.805, 0.7068, 1.497), (-1.801, 0.683, 1.441), (-1.774, 0.6623, 1.4), (-1.736, 0.6652, 1.369), (-1.713, 0.6749, 1.412), (-1.706, 0.7121, 1.38), (-1.727, 0.7359, 1.418), (-1.753, 0.7429, 1.376), (-1.788, 0.7232, 1.406), (-1.783, 0.696, 1.365), (-1.759, 0.6767, 1.331), (-1.726, 0.6794, 1.303), (-1.707, 0.6876, 1.341), (-1.7, 0.7198, 1.313), (-1.719, 0.7405, 1.346), (-1.741, 0.7464, 1.309), (-1.771, 0.7296, 1.336), (-1.766, 0.706, 1.299), (-1.745, 0.6901, 1.27), (-1.701, 0.6993, 1.279), (-1.711, 0.7435, 1.283), (-1.755, 0.7344, 1.274), (1.63, 0.6416, 1.898), (1.668, 0.4786, 1.96), (1.82, 0.5486, 1.982), (1.753, 0.7106, 1.992), (1.022, 0.7831, 2.481), (1.136, 0.4641, 2.551), (1.414, 0.6011, 2.707), (1.3, 0.9202, 2.637), (0.71, 0.6991, 3.28), (0.8708, 0.3507, 3.282), (1.067, 0.4422, 3.593), (0.9058, 0.7902, 3.591), (1.826, 0.5511, 1.559), (1.72, 0.5326, 1.563), (1.728, 0.4411, 1.636), (1.816, 0.4557, 1.633), (1.716, 0.648, 1.538), (1.819, 0.6979, 1.547), (1.726, 0.7284, 1.547), (1.808, 0.7579, 1.68), (1.713, 0.7649, 1.632), (1.807, 0.6294, 1.52), (1.763, 0.4987, 1.301), (1.704, 0.4905, 1.308), (1.712, 0.4316, 1.309), (1.771, 0.4397, 1.301), (1.707, 0.6252, 1.258), (1.715, 0.5989, 1.255), (1.741, 0.6079, 1.25), (1.733, 0.6342, 1.254), (1.69, 0.8106, 1.257), (1.724, 0.8117, 1.251), (1.724, 0.8457, 1.258), (1.69, 0.8445, 1.264), (1.705, 0.7061, 1.261), (1.738, 0.6994, 1.254), (1.745, 0.7321, 1.258), (1.713, 0.7389, 1.264), (-1.668, 0.4786, 1.96), (-1.63, 0.6416, 1.898), (-1.753, 0.7106, 1.992), (-1.82, 0.5486, 1.982), (-1.136, 0.4641, 2.551), (-1.022, 0.7831, 2.481), (-1.3, 0.9202, 2.637), (-1.414, 0.6011, 2.707), (-0.8708, 0.3507, 3.282), (-0.71, 0.6991, 3.28), (-0.9058, 0.7902, 3.591), (-1.067, 0.4422, 3.593), (-1.72, 0.5326, 1.563), (-1.826, 0.5511, 1.559), (-1.816, 0.4557, 1.633), (-1.728, 0.4411, 1.636), (-1.716, 0.648, 1.538), (-1.819, 0.6979, 1.547), (-1.726, 0.7284, 1.547), (-1.713, 0.7649, 1.632), (-1.808, 0.7579, 1.68), (-1.807, 0.6294, 1.52), (-1.704, 0.4905, 1.308), (-1.763, 0.4987, 1.301), (-1.771, 0.4397, 1.301), (-1.712, 0.4316, 1.309), (-1.715, 0.5989, 1.255), (-1.707, 0.6252, 1.258), (-1.733, 0.6342, 1.254), (-1.741, 0.6079, 1.25), (-1.724, 0.8117, 1.251), (-1.69, 0.8106, 1.257), (-1.69, 0.8445, 1.264), (-1.724, 0.8457, 1.258), (-1.738, 0.6994, 1.254), (-1.705, 0.7061, 1.261), (-1.713, 0.7389, 1.264), (-1.745, 0.7321, 1.258), (0.8424, 0.7454, 2.951), (0.9891, 0.415, 2.964), (1.282, 0.5515, 3.112), (1.135, 0.8818, 3.099), (0.5371, 0.6729, 3.225), (1.297, 0.726, 2.202), (1.357, 0.478, 2.3), (1.556, 0.5883, 2.453), (1.495, 0.8363, 2.356), (1.492, 0.6709, 2.061), (1.534, 0.4819, 2.14), (1.685, 0.566, 2.256), (1.642, 0.7549, 2.178), (1.794, 0.5161, 1.463), (1.715, 0.5043, 1.471), (1.725, 0.4256, 1.479), (1.803, 0.437, 1.47), (1.78, 0.5124, 1.37), (1.701, 0.5014, 1.38), (1.712, 0.4218, 1.381), (1.791, 0.4328, 1.371), (1.72, 0.6252, 1.436), (1.737, 0.5628, 1.429), (1.797, 0.5832, 1.421), (1.781, 0.6477, 1.429), (1.712, 0.6257, 1.363), (1.728, 0.5757, 1.356), (1.777, 0.5927, 1.347), (1.761, 0.6428, 1.354), (1.706, 0.6271, 1.302), (1.719, 0.586, 1.296), (1.759, 0.6, 1.289), (1.746, 0.6411, 1.294), (1.713, 0.7503, 1.473), (1.781, 0.7499, 1.462), (1.78, 0.8142, 1.482), (1.713, 0.8132, 1.492), (1.701, 0.7707, 1.386), (1.759, 0.7727, 1.376), (1.76, 0.831, 1.388), (1.701, 0.829, 1.398), (1.691, 0.7906, 1.31), (1.742, 0.7924, 1.302), (1.742, 0.843, 1.312), (1.691, 0.8413, 1.321), (1.717, 0.6676, 1.451), (1.783, 0.6539, 1.439), (1.796, 0.7171, 1.448), (1.731, 0.7311, 1.46), (1.71, 0.6815, 1.375), (1.766, 0.6697, 1.364), (1.779, 0.7266, 1.369), (1.723, 0.7384, 1.381), (1.703, 0.6934, 1.308), (1.752, 0.6833, 1.299), (1.763, 0.7324, 1.303), (1.714, 0.7425, 1.313), (-0.9891, 0.415, 2.964), (-0.8424, 0.7454, 2.951), (-1.135, 0.8818, 3.099), (-1.282, 0.5515, 3.112), (-0.6999, 0.2318, 3.347), (-1.357, 0.478, 2.3), (-1.297, 0.726, 2.202), (-1.495, 0.8363, 2.356), (-1.556, 0.5883, 2.453), (-1.534, 0.4819, 2.14), (-1.492, 0.6709, 2.061), (-1.642, 0.7549, 2.178), (-1.685, 0.566, 2.256), (-1.715, 0.5043, 1.471), (-1.794, 0.5161, 1.463), (-1.803, 0.437, 1.47), (-1.725, 0.4256, 1.479), (-1.701, 0.5014, 1.38), (-1.78, 0.5124, 1.37), (-1.791, 0.4328, 1.371), (-1.712, 0.4218, 1.381), (-1.737, 0.5628, 1.429), (-1.72, 0.6252, 1.436), (-1.781, 0.6477, 1.429), (-1.797, 0.5832, 1.421), (-1.728, 0.5757, 1.356), (-1.712, 0.6257, 1.363), (-1.761, 0.6428, 1.354), (-1.777, 0.5927, 1.347), (-1.719, 0.586, 1.296), (-1.706, 0.6271, 1.302), (-1.746, 0.6411, 1.294), (-1.759, 0.6, 1.289), (-1.781, 0.7499, 1.462), (-1.713, 0.7503, 1.473), (-1.713, 0.8132, 1.492), (-1.78, 0.8142, 1.482), (-1.759, 0.7727, 1.376), (-1.701, 0.7707, 1.386), (-1.701, 0.829, 1.398), (-1.76, 0.831, 1.388), (-1.742, 0.7924, 1.302), (-1.691, 0.7906, 1.31), (-1.691, 0.8413, 1.321), (-1.742, 0.843, 1.312), (-1.783, 0.6539, 1.439), (-1.717, 0.6676, 1.451), (-1.731, 0.7311, 1.46), (-1.796, 0.7171, 1.448), (-1.766, 0.6697, 1.364), (-1.71, 0.6815, 1.375), (-1.723, 0.7384, 1.381), (-1.779, 0.7266, 1.369), (-1.752, 0.6833, 1.299), (-1.703, 0.6934, 1.308), (-1.714, 0.7425, 1.313), (-1.763, 0.7324, 1.303), (1.727, 0.6266, 1.518), (1.739, 0.5469, 1.515), (1.813, 0.568, 1.516), (1.805, 0.654, 1.524), (-1.813, 0.568, 1.516), (-1.805, 0.654, 1.524), (-1.727, 0.6266, 1.518), (-1.739, 0.5469, 1.515), (0.561, 0.6935, 3.818), (0.7285, 0.2809, 3.888), (0.6982, 0.2309, 3.348), (-0.7292, 0.2814, 3.888), (-0.5611, 0.6936, 3.818), (-0.5374, 0.6731, 3.225), (-0.0001092, -0.1558, 4.876), (0.0003166, -0.1559, 3.99), (-0.5635, -0.0605, 3.959), (-0.5244, 0.5109, 4.064), (-0.6629, 0.186, 3.844), (0.6518, 0.1837, 3.849), (0.5231, 0.508, 4.063), (-0.001186, 0.3088, 4.65), (0.3038, 0.03976, 4.256), (-0.001157, 0.5712, 4.174), (-0.0011, -0.6155, 4.251), (-0.3684, -0.1514, 4.457), (0.3656, -0.1546, 4.446), (0.3416, 0.1346, 4.071), (0.01427, -0.1596, 3.985), (0.01427, -0.1467, 3.995), (0.0997, -0.1806, 3.953), (0.09973, -0.09046, 4.022), (0.3367, -0.05763, 4.142), (0.2755, -0.2652, 4.001), (0.2386, 0.101, 4.188), (-0.609, -0.1767, 3.685), (0.4548, -0.1534, 3.993), (-0.003356, 0.3973, 4.396), (0.5189, -0.03991, 3.631), (0.5236, 0.1536, 4.042), (-0.3432, 0.5514, 4.146), (-0.6027, 0.1393, 4.008), (-0.4679, -0.1225, 4.115), (0.3395, 0.5376, 4.138), (-0.002333, -0.4165, 3.693), (-0.2768, 0.1907, 4.596), (0.2306, -0.1555, 4.766), (0.2728, 0.1766, 4.586), (0.2727, -0.4857, 4.295), (-0.0003004, 0.1577, 4.835), (-0.0003405, -0.4688, 4.696), (-0.2312, -0.1555, 4.766), (-0.2756, -0.4923, 4.294), (0.5928, 0.291, 4.059), (-0.5982, 0.3051, 4.066), (0.0001257, -0.1561, 3.99), (0.0001257, -0.1559, 3.99), (0.001735, -0.1549, 3.991), (0.001735, -0.1564, 3.989), (0.01123, -0.1689, 3.98), (0.01975, -0.1774, 4.037), (0.01123, -0.1431, 4.0), (0.0, -0.156, 3.99), (0.3849, -0.2131, 3.736), (-0.4064, -0.2562, 3.741), (-0.423, 0.3022, 4.303), (0.3973, 0.1324, 4.212), (0.001257, -0.1575, 3.989), (0.002773, -0.1553, 3.99), (0.001257, -0.1545, 3.991), (0.0, -0.156, 3.99), (0.07883, -0.2457, 3.921), (0.1883, -0.4059, 4.632), (-0.1892, -0.4061, 4.632), (-0.1892, 0.09549, 4.774), (0.1884, 0.09521, 4.774), (0.614, 0.09129, 3.777), (-0.6757, 0.1254, 3.686), (0.0, -0.156, 3.99), (0.07888, -0.06543, 4.06), (0.1134, -0.1518, 4.034), (0.7285, 0.2809, 3.888), (-0.7292, 0.2814, 3.888), (0.5256, -0.1903, 1.663), (0.1057, 0.01714, 1.493), (0.6449, 0.007524, 2.567), (0.007187, 0.7832, 2.535), (-0.6415, 0.0066, 2.566), (0.001995, -0.7655, 2.599), (0.1836, 0.7245, 2.151), (-0.2402, 0.7209, 1.983), (-0.08861, 0.6809, 1.7), (-0.4128, -0.3581, 2.005), (0.5056, -0.294, 2.01), (-0.674, -0.1377, 3.272), (0.03191, -0.547, 2.136), (-0.5116, 0.7883, 3.449), (-0.5244, 0.5109, 4.064), (-0.6629, 0.186, 3.844), (0.6493, 0.4527, 3.236), (0.6518, 0.1837, 3.849), (0.5231, 0.508, 4.063), (-0.001157, 0.5712, 4.174), (-0.001129, -0.7726, 3.24), (2.896e-05, 0.8467, 3.351), (0.6631, -0.1419, 3.274), (-0.6533, 0.4548, 3.232), (-0.6553, 0.1448, 2.117), (0.6413, 0.2189, 2.106), (0.5115, 0.7882, 3.449), (-0.08402, 0.06684, 1.477), (-0.4023, -0.2477, 1.656), (0.6909, 0.3251, 1.874), (-0.2092, -0.4657, 2.049), (-0.3765, -0.2716, 1.843), (-0.5911, -0.2457, 2.101), (0.469, 0.599, 2.094), (0.1647, 0.6236, 1.614), (-0.3152, 0.592, 1.635), (-0.1327, 0.729, 1.829), (-0.5266, 0.5577, 2.064), (-0.0145, 0.7413, 2.057), (0.0582, 0.7253, 2.325), (0.6386, -0.1642, 2.101), (0.6027, 0.06788, 2.33), (-0.5987, 0.0509, 2.329), (0.0116, -0.6546, 2.34), (0.2939, -0.4455, 2.051), (0.4983, -0.1968, 1.849), (-0.609, -0.1767, 3.685), (-0.7221, 0.2011, 1.898), (-0.4556, -0.6026, 3.251), (0.5311, -0.03815, 3.668), (0.5236, 0.1536, 4.042), (0.6944, 0.3163, 3.287), (-0.4074, 0.8252, 3.374), (-0.000253, 0.7377, 3.85), (0.4073, 0.8251, 3.374), (0.000621, 0.8578, 2.853), (0.6968, -0.02843, 2.87), (9.263e-06, -0.8203, 2.892), (-0.6971, -0.02799, 2.868), (-0.3432, 0.5514, 4.146), (-0.7038, 0.3216, 3.276), (-0.6027, 0.1393, 4.008), (0.3395, 0.5376, 4.138), (0.4512, -0.5966, 3.255), (-0.002333, -0.4114, 3.693), (0.674, 0.2198, 3.538), (0.5928, 0.291, 4.059), (0.5865, 0.7117, 3.144), (0.4837, 0.7018, 3.846), (0.6127, 0.4455, 3.183), (0.7432, 0.1782, 3.636), (0.6496, 0.4936, 3.956), (0.5192, 0.7609, 3.504), (-0.4839, 0.702, 3.847), (-0.5982, 0.3051, 4.066), (-0.5875, 0.7122, 3.144), (-0.6836, 0.2244, 3.527), (-0.5192, 0.761, 3.504), (-0.6499, 0.4939, 3.956), (-0.7446, 0.179, 3.635), (0.4732, -0.5607, 2.588), (-0.4691, -0.5627, 2.588), (-0.4749, 0.588, 2.541), (0.483, 0.5831, 2.545), (0.251, -0.2015, 1.588), (0.0124, 0.07695, 1.551), (-0.1413, -0.1836, 1.573), (-0.04942, 0.4467, 1.526), (0.06819, -0.2733, 1.757), (0.7082, -0.0027, 1.906), (0.4033, 0.6933, 1.809), (0.4942, -0.6133, 2.886), (-0.4943, -0.6135, 2.885), (-0.6123, 0.7147, 2.887), (0.6121, 0.7141, 2.888), (0.4684, -0.4689, 2.298), (-0.4439, -0.4878, 2.298), (-0.3973, 0.599, 2.282), (0.4475, 0.5482, 2.322), (-0.5699, 0.5751, 1.819), (-0.6423, -0.1264, 1.91), (0.3971, -0.2587, 3.774), (-0.4064, -0.2511, 3.741), (0.0, -0.156, 3.99), (0.0, -0.156, 3.99), (0.0, -0.156, 3.99), (0.5371, 0.6729, 3.225), (0.6927, 0.06654, 3.066), (0.614, 0.09129, 3.777), (0.3396, 0.7274, 3.85), (-0.6999, 0.2318, 3.347), (-0.3759, 0.7441, 3.066), (-0.3401, 0.7277, 3.85), (-0.6757, 0.1254, 3.686), (0.561, 0.6935, 3.818), (0.7285, 0.2809, 3.888), (0.6982, 0.2309, 3.348), (-0.7292, 0.2814, 3.888), (-0.5611, 0.6936, 3.818)], [(771, 545), (545, 788), (776, 554), (567, 789), (1366, 1394), (1365, 1393), (1382, 1374), (1374, 1390)], [(2, 130, 390, 235), (0, 230, 387, 244), (245, 44, 232, 388), (239, 0, 244, 459), (238, 4, 133, 392), (244, 1, 237, 459), (1, 244, 387, 228), (237, 1, 243, 458), (2, 235, 458, 242), (1, 228, 386, 243), (246, 45, 234, 389), (227, 9, 219, 382), (2, 242, 461, 240), (51, 259, 464, 250), (130, 2, 240, 393), (97, 327, 439, 183), (3, 240, 461, 241), (3, 241, 460, 238), (145, 3, 238, 392), (49, 254, 462, 247), (237, 5, 236, 459), (239, 4, 238, 460), (236, 5, 140, 391), (8, 222, 383, 229), (133, 4, 236, 391), (4, 239, 459, 236), (390, 140, 5, 235), (69, 279, 394, 136), (5, 237, 458, 235), (6, 227, 382, 226), (119, 371, 456, 216), (229, 9, 228, 387), (220, 14, 219, 383), (231, 8, 230, 388), (234, 6, 233, 389), (243, 45, 242, 458), (7, 233, 385, 224), (233, 7, 232, 389), (240, 3, 145, 393), (7, 224, 384, 231), (232, 7, 231, 388), (8, 231, 384, 222), (12, 150, 380, 223), (10, 226, 382, 218), (6, 226, 385, 233), (230, 8, 229, 387), (9, 229, 383, 219), (14, 221, 379, 218), (386, 228, 9, 227), (10, 218, 379, 157), (223, 13, 222, 384), (146, 34, 138, 398), (226, 10, 225, 385), (11, 131, 395, 126), (10, 157, 381, 225), (141, 38, 129, 396), (130, 11, 126, 390), (68, 284, 414, 285), (225, 12, 224, 385), (31, 179, 437, 180), (12, 225, 381, 150), (224, 12, 223, 384), (13, 223, 380, 160), (222, 13, 220, 383), (16, 193, 505, 163), (83, 311, 426, 308), (382, 219, 14, 218), (118, 368, 495, 369), (122, 361, 451, 376), (39, 184, 439, 182), (333, 97, 183, 441), (38, 140, 390, 126), (35, 133, 391, 141), (82, 301, 422, 308), (48, 253, 402, 134), (15, 148, 394, 147), (15, 142, 400, 148), (33, 177, 431, 175), (27, 159, 394, 148), (142, 15, 147, 398), (176, 33, 168, 438), (68, 285, 397, 139), (96, 333, 441, 167), (81, 306, 424, 304), (40, 127, 401, 128), (115, 170, 435, 362), (16, 189, 502, 193), (117, 366, 453, 364), (110, 213, 447, 356), (189, 16, 165, 436), (120, 373, 457, 217), (17, 215, 455, 216), (17, 216, 456, 217), (108, 352, 493, 353), (120, 372, 497, 373), (215, 17, 214, 454), (121, 374, 494, 367), (18, 212, 447, 213), (358, 113, 354, 493), (121, 367, 454, 214), (353, 109, 193, 502), (211, 18, 210, 449), (19, 208, 443, 209), (346, 105, 342, 489), (111, 212, 448, 357), (207, 19, 206, 445), (103, 208, 444, 345), (106, 349, 504, 190), (253, 49, 138, 402), (94, 329, 437, 182), (205, 417, 204, 20), (73, 294, 477, 292), (285, 69, 136, 397), (204, 416, 203, 20), (202, 418, 205, 20), (21, 200, 408, 201), (278, 65, 274, 473), (199, 21, 198, 410), (22, 196, 404, 197), (266, 57, 262, 469), (63, 200, 409, 277), (66, 281, 395, 135), (195, 22, 194, 406), (55, 196, 405, 265), (58, 269, 500, 152), (184, 39, 164, 433), (43, 156, 401, 127), (108, 353, 502, 192), (23, 190, 504, 188), (109, 347, 505, 193), (144, 40, 128, 399), (163, 23, 184, 433), (24, 191, 503, 173), (24, 188, 504, 191), (99, 339, 484, 330), (23, 188, 439, 184), (356, 111, 350, 491), (188, 24, 183, 439), (25, 192, 502, 189), (98, 336, 487, 337), (25, 173, 503, 192), (24, 173, 441, 183), (173, 25, 185, 441), (46, 248, 463, 249), (6, 234, 386, 227), (25, 189, 436, 185), (70, 203, 416, 288), (26, 156, 498, 154), (48, 252, 465, 253), (26, 154, 501, 162), (49, 247, 398, 138), (26, 162, 400, 143), (156, 26, 143, 401), (62, 201, 408, 276), (60, 273, 498, 149), (27, 152, 500, 159), (61, 267, 501, 154), (28, 159, 500, 151), (400, 162, 27, 148), (28, 151, 499, 155), (159, 28, 136, 394), (28, 155, 397, 136), (60, 272, 473, 273), (185, 29, 166, 441), (29, 176, 438, 166), (30, 171, 435, 187), (436, 176, 29, 185), (30, 187, 431, 177), (42, 167, 441, 166), (89, 315, 429, 174), (171, 30, 177, 436), (31, 178, 430, 172), (109, 354, 490, 347), (16, 163, 433, 165), (23, 163, 505, 190), (31, 180, 429, 178), (169, 42, 168, 432), (88, 320, 481, 321), (179, 31, 172, 434), (32, 135, 395, 131), (96, 332, 485, 333), (32, 147, 394, 135), (88, 321, 432, 175), (147, 32, 146, 398), (33, 175, 432, 168), (32, 131, 393, 146), (324, 91, 318, 479), (89, 322, 478, 315), (34, 137, 402, 138), (436, 177, 33, 176), (52, 261, 465, 252), (34, 146, 393, 145), (392, 137, 34, 145), (41, 128, 401, 134), (133, 35, 132, 392), (50, 256, 467, 257), (35, 141, 396, 144), (132, 35, 144, 399), (36, 180, 437, 186), (36, 186, 440, 169), (90, 309, 426, 324), (37, 172, 430, 181), (180, 36, 174, 429), (43, 155, 499, 149), (36, 169, 432, 174), (172, 37, 170, 434), (435, 170, 37, 187), (187, 37, 181, 431), (38, 126, 395, 129), (44, 241, 461, 246), (391, 140, 38, 141), (434, 164, 39, 179), (39, 182, 437, 179), (69, 286, 411, 279), (127, 40, 139, 397), (41, 132, 399, 128), (40, 144, 396, 139), (71, 291, 475, 288), (137, 41, 134, 402), (42, 169, 440, 167), (438, 168, 42, 166), (156, 43, 149, 498), (276, 63, 270, 471), (97, 334, 482, 327), (397, 155, 43, 127), (61, 274, 470, 267), (44, 246, 389, 232), (41, 137, 392, 132), (460, 241, 44, 245), (45, 243, 386, 234), (461, 242, 45, 246), (27, 162, 501, 152), (46, 249, 400, 142), (22, 197, 403, 194), (19, 209, 442, 206), (46, 142, 398, 247), (47, 251, 401, 143), (264, 55, 258, 467), (248, 46, 247, 462), (11, 130, 393, 131), (52, 260, 469, 261), (50, 248, 462, 255), (249, 47, 143, 400), (50, 257, 463, 248), (463, 250, 47, 249), (53, 262, 466, 255), (251, 48, 134, 401), (261, 53, 254, 465), (464, 252, 48, 251), (54, 197, 404, 264), (465, 254, 49, 253), (47, 250, 464, 251), (256, 50, 255, 466), (56, 195, 406, 266), (265, 56, 260, 468), (257, 51, 250, 463), (59, 271, 499, 151), (467, 258, 51, 257), (263, 57, 194, 403), (259, 52, 252, 464), (58, 152, 501, 267), (468, 260, 52, 259), (58, 268, 471, 269), (469, 262, 53, 261), (54, 264, 467, 256), (51, 258, 468, 259), (197, 54, 263, 403), (55, 265, 468, 258), (21, 201, 407, 198), (54, 256, 466, 263), (404, 196, 55, 264), (56, 266, 469, 260), (405, 195, 56, 265), (57, 263, 466, 262), (406, 194, 57, 266), (268, 58, 267, 470), (64, 199, 410, 278), (277, 64, 272, 472), (269, 59, 151, 500), (87, 319, 431, 181), (67, 283, 396, 129), (471, 270, 59, 269), (275, 65, 198, 407), (271, 60, 149, 499), (66, 135, 394, 279), (472, 272, 60, 271), (66, 280, 412, 281), (473, 274, 61, 273), (62, 276, 471, 268), (59, 270, 472, 271), (201, 62, 275, 407), (63, 277, 472, 270), (62, 268, 470, 275), (408, 200, 63, 276), (64, 278, 473, 272), (22, 195, 405, 196), (409, 199, 64, 277), (65, 275, 470, 274), (410, 198, 65, 278), (280, 66, 279, 411), (76, 293, 477, 298), (297, 76, 284, 413), (281, 67, 129, 395), (412, 282, 67, 281), (295, 77, 294, 474), (283, 68, 139, 396), (74, 289, 475, 296), (413, 284, 68, 283), (414, 286, 69, 285), (70, 288, 475, 289), (67, 282, 413, 283), (203, 70, 287, 415), (71, 290, 476, 291), (202, 20, 203, 415), (72, 293, 476, 290), (72, 205, 418, 292), (75, 291, 476, 297), (70, 289, 474, 287), (416, 204, 71, 288), (72, 292, 477, 293), (296, 75, 282, 412), (287, 73, 202, 415), (417, 205, 72, 290), (73, 287, 474, 294), (21, 199, 409, 200), (298, 77, 286, 414), (418, 202, 73, 292), (74, 296, 412, 280), (273, 61, 154, 498), (71, 204, 417, 290), (289, 74, 295, 474), (75, 297, 413, 282), (74, 280, 411, 295), (475, 291, 75, 296), (76, 298, 414, 284), (476, 293, 76, 297), (77, 295, 411, 286), (477, 294, 77, 298), (79, 303, 422, 300), (78, 158, 379, 300), (53, 255, 462, 254), (78, 300, 422, 301), (158, 78, 299, 419), (83, 303, 423, 310), (79, 302, 423, 303), (80, 305, 423, 302), (80, 153, 420, 304), (78, 301, 421, 299), (379, 221, 79, 300), (80, 304, 424, 305), (299, 81, 161, 419), (81, 299, 421, 306), (85, 314, 428, 312), (420, 161, 81, 304), (82, 308, 426, 309), (86, 316, 479, 317), (86, 317, 430, 178), (301, 82, 307, 421), (83, 310, 427, 311), (84, 313, 427, 310), (84, 305, 424, 312), (91, 311, 427, 325), (82, 309, 425, 307), (422, 303, 83, 308), (84, 312, 428, 313), (86, 178, 429, 315), (307, 85, 306, 421), (423, 305, 84, 310), (85, 307, 425, 314), (326, 93, 322, 481), (424, 306, 85, 312), (321, 89, 174, 432), (316, 86, 315, 478), (92, 313, 428, 326), (325, 92, 320, 480), (317, 87, 181, 430), (479, 318, 87, 317), (323, 93, 314, 425), (319, 88, 175, 431), (101, 335, 482, 334), (480, 320, 88, 319), (481, 322, 89, 321), (90, 324, 479, 316), (87, 318, 480, 319), (309, 90, 323, 425), (91, 325, 480, 318), (90, 316, 478, 323), (426, 311, 91, 324), (92, 326, 481, 320), (427, 313, 92, 325), (93, 323, 478, 322), (428, 314, 93, 326), (100, 341, 485, 332), (95, 331, 440, 186), (94, 182, 439, 327), (94, 328, 483, 329), (344, 103, 338, 487), (328, 94, 327, 482), (100, 340, 489, 341), (98, 328, 482, 335), (329, 95, 186, 437), (98, 337, 483, 328), (483, 330, 95, 329), (101, 342, 486, 335), (331, 96, 167, 440), (341, 101, 334, 485), (484, 332, 96, 331), (102, 209, 443, 344), (485, 334, 97, 333), (95, 330, 484, 331), (336, 98, 335, 486), (104, 207, 445, 346), (345, 104, 340, 488), (337, 99, 330, 483), (107, 351, 503, 191), (487, 338, 99, 337), (343, 105, 206, 442), (339, 100, 332, 484), (106, 190, 505, 347), (488, 340, 100, 339), (106, 348, 491, 349), (489, 342, 101, 341), (102, 344, 487, 336), (99, 338, 488, 339), (209, 102, 343, 442), (103, 345, 488, 338), (18, 213, 446, 210), (102, 336, 486, 343), (443, 208, 103, 344), (104, 346, 489, 340), (444, 207, 104, 345), (105, 343, 486, 342), (445, 206, 105, 346), (115, 363, 451, 360), (348, 106, 347, 490), (112, 211, 449, 358), (357, 112, 352, 492), (349, 107, 191, 504), (491, 350, 107, 349), (355, 113, 210, 446), (351, 108, 192, 503), (492, 352, 108, 351), (114, 164, 434, 360), (493, 354, 109, 353), (110, 356, 491, 348), (107, 350, 492, 351), (213, 110, 355, 446), (111, 357, 492, 350), (17, 217, 457, 214), (110, 348, 490, 355), (447, 212, 111, 356), (112, 358, 493, 352), (118, 369, 455, 215), (19, 207, 444, 208), (448, 211, 112, 357), (113, 355, 490, 354), (449, 210, 113, 358), (114, 360, 451, 361), (164, 114, 359, 433), (115, 362, 452, 363), (116, 365, 452, 362), (116, 171, 436, 364), (123, 363, 452, 377), (114, 361, 450, 359), (434, 170, 115, 360), (116, 364, 453, 365), (118, 215, 454, 367), (359, 117, 165, 433), (435, 171, 116, 362), (117, 359, 450, 366), (378, 125, 374, 497), (436, 165, 117, 364), (373, 121, 214, 457), (368, 118, 367, 494), (124, 365, 453, 378), (377, 124, 372, 496), (369, 119, 216, 455), (18, 211, 448, 212), (495, 370, 119, 369), (375, 125, 366, 450), (371, 120, 217, 456), (496, 372, 120, 371), (497, 374, 121, 373), (122, 376, 495, 368), (119, 370, 496, 371), (376, 123, 370, 495), (361, 122, 375, 450), (123, 377, 496, 370), (122, 368, 494, 375), (451, 363, 123, 376), (124, 378, 497, 372), (452, 365, 124, 377), (125, 375, 494, 374), (453, 366, 125, 378), (0, 239, 460, 245), (0, 245, 388, 230), (712, 506, 714, 1140), (601, 929, 1233, 920), (614, 950, 1246, 951), (568, 870, 1135, 729), (507, 725, 1143, 719), (569, 872, 1136, 736), (571, 875, 1211, 868), (724, 507, 719, 1139), (574, 882, 1214, 873), (568, 869, 1212, 870), (552, 778, 1143, 725), (507, 724, 1134, 725), (568, 729, 1134, 868), (684, 1075, 1293, 1076), (508, 717, 1137, 730), (755, 557, 754, 1173), (572, 877, 1216, 878), (509, 721, 1124, 733), (509, 732, 1125, 721), (731, 508, 730, 1134), (732, 509, 733, 1141), (856, 517, 849, 1203), (511, 861, 1209, 866), (733, 556, 726, 1141), (510, 864, 1207, 863), (865, 513, 715, 1123), (845, 527, 827, 1131), (510, 722, 1122, 864), (515, 853, 1205, 860), (534, 768, 1179, 750), (866, 512, 716, 1124), (858, 517, 857, 1208), (722, 510, 867, 1125), (511, 867, 1210, 861), (510, 863, 1210, 867), (867, 511, 721, 1125), (721, 511, 866, 1124), (558, 735, 1136, 738), (514, 863, 1207, 856), (512, 866, 1209, 859), (512, 859, 1208, 865), (513, 865, 1208, 857), (716, 512, 865, 1123), (571, 868, 1134, 730), (864, 513, 857, 1207), (1122, 715, 513, 864), (514, 856, 1203, 855), (516, 851, 1204, 858), (850, 522, 849, 1204), (860, 516, 859, 1209), (520, 841, 1128, 852), (863, 514, 862, 1210), (515, 862, 1206, 853), (514, 855, 1206, 862), (862, 515, 861, 1210), (521, 839, 1127, 850), (861, 515, 860, 1209), (516, 860, 1205, 851), (518, 855, 1203, 848), (859, 516, 858, 1208), (517, 858, 1204, 849), (848, 522, 837, 1126), (1207, 857, 517, 856), (518, 848, 1126, 843), (852, 521, 851, 1205), (1016, 651, 1012, 1267), (855, 518, 854, 1206), (685, 1078, 1290, 1069), (518, 843, 1129, 854), (519, 744, 1162, 742), (519, 745, 1163, 744), (854, 520, 853, 1206), (530, 831, 1200, 840), (745, 519, 742, 1180), (520, 854, 1129, 841), (523, 844, 1202, 793), (531, 828, 1199, 838), (853, 520, 852, 1205), (521, 852, 1128, 839), (523, 835, 1130, 844), (851, 521, 850, 1204), (522, 850, 1127, 837), (836, 532, 825, 1198), (698, 1099, 1303, 1100), (1203, 849, 522, 848), (534, 750, 1176, 765), (525, 757, 1181, 758), (523, 793, 1320, 847), (835, 523, 847, 1133), (847, 524, 833, 1133), (524, 847, 1320, 792), (640, 998, 1261, 999), (701, 1106, 1302, 1097), (683, 1073, 1288, 1065), (833, 524, 846, 1132), (700, 1103, 1305, 1104), (525, 758, 1173, 754), (524, 792, 1321, 846), (526, 846, 1321, 791), (757, 525, 754, 1177), (674, 1059, 1283, 1050), (830, 526, 845, 1131), (528, 763, 1174, 761), (526, 791, 1322, 845), (527, 845, 1322, 790), (1130, 827, 527, 844), (844, 527, 790, 1202), (533, 834, 1198, 824), (528, 755, 1173, 763), (529, 843, 1126, 836), (655, 1024, 1268, 1017), (655, 1017, 1172, 770), (755, 528, 761, 1163), (535, 833, 1132, 829), (529, 836, 1198, 834), (654, 1022, 1271, 1023), (838, 532, 837, 1127), (843, 529, 842, 1129), (530, 842, 1201, 831), (529, 834, 1201, 842), (842, 530, 841, 1129), (841, 530, 840, 1128), (840, 531, 839, 1128), (536, 830, 1131, 826), (531, 840, 1200, 828), (839, 531, 838, 1127), (532, 838, 1199, 825), (537, 827, 1130, 824), (1126, 837, 532, 836), (835, 533, 824, 1130), (669, 1049, 1278, 1040), (683, 1065, 1177, 752), (834, 533, 832, 1201), (682, 1071, 1291, 1072), (533, 835, 1133, 832), (829, 536, 828, 1200), (832, 535, 831, 1201), (768, 534, 765, 1178), (833, 535, 832, 1133), (690, 1088, 1295, 1079), (606, 939, 1238, 930), (826, 537, 825, 1199), (831, 535, 829, 1200), (830, 536, 829, 1132), (828, 536, 826, 1199), (827, 537, 826, 1131), (1198, 825, 537, 824), (554, 795, 1259, 799), (600, 926, 1236, 927), (538, 821, 1196, 822), (538, 822, 1195, 823), (1121, 711, 1117, 1311), (821, 538, 820, 1197), (539, 818, 1191, 819), (1093, 695, 1089, 1299), (709, 822, 1196, 1120), (1072, 683, 752, 1180), (817, 539, 816, 1193), (540, 814, 1187, 815), (1064, 679, 1060, 1287), (693, 818, 1192, 1092), (696, 1096, 1176, 764), (1043, 667, 740, 1316), (813, 540, 812, 1189), (541, 810, 1183, 811), (1036, 663, 1032, 1275), (677, 814, 1188, 1063), (680, 1067, 1178, 1068), (809, 541, 808, 1185), (661, 810, 1184, 1035), (664, 1039, 1318, 739), (542, 806, 1157, 807), (972, 627, 968, 1254), (951, 615, 712, 1140), (805, 542, 804, 1159), (543, 802, 1153, 803), (944, 611, 940, 1242), (625, 806, 1158, 971), (801, 543, 800, 1155), (555, 782, 1150, 781), (609, 802, 1154, 943), (612, 947, 1143, 720), (646, 1011, 1263, 1002), (638, 982, 1171, 996), (640, 986, 1164, 997), (790, 545, 789, 1202), (541, 811, 1182, 808), (993, 639, 984, 1168), (995, 638, 797, 1324), (566, 723, 1122, 722), (546, 746, 1317, 741), (553, 786, 1146, 785), (546, 741, 1316, 753), (547, 753, 1316, 740), (758, 546, 753, 1173), (1181, 746, 546, 758), (547, 740, 1319, 748), (667, 1044, 1276, 1037), (654, 1023, 1175, 767), (666, 1043, 1316, 741), (753, 547, 762, 1173), (548, 748, 1319, 739), (548, 739, 1318, 743), (668, 1046, 1281, 1047), (560, 749, 1161, 760), (563, 749, 1172, 747), (565, 742, 1162, 756), (659, 1025, 1268, 1024), (748, 548, 747, 1172), (548, 743, 1176, 747), (923, 599, 714, 1142), (703, 1102, 1300, 1101), (894, 583, 775, 1315), (549, 778, 1315, 775), (582, 894, 1315, 772), (549, 775, 1312, 780), (614, 951, 1140, 919), (549, 780, 1138, 720), (778, 549, 720, 1143), (550, 780, 1312, 774), (550, 774, 1313, 779), (585, 900, 1221, 891), (583, 888, 1312, 775), (584, 897, 1224, 898), (562, 723, 1142, 713), (641, 1001, 1166, 988), (780, 550, 727, 1138), (551, 779, 1313, 773), (551, 773, 1314, 777), (550, 779, 1135, 727), (570, 874, 1137, 738), (779, 551, 729, 1135), (552, 777, 1314, 772), (778, 552, 772, 1315), (582, 893, 1222, 894), (551, 777, 1134, 729), (1134, 777, 552, 725), (583, 895, 1219, 888), (599, 916, 1140, 714), (553, 785, 1145, 784), (887, 579, 883, 1218), (786, 553, 787, 1147), (553, 784, 1144, 787), (580, 890, 1313, 774), (554, 799, 1325, 794), (915, 595, 911, 1230), (782, 555, 783, 1151), (555, 718, 1148, 783), (596, 918, 1139, 919), (846, 526, 830, 1132), (577, 785, 1146, 886), (671, 1045, 1276, 1044), (628, 976, 1168, 973), (556, 733, 1124, 731), (598, 922, 1234, 923), (558, 717, 1124, 716), (1139, 726, 556, 724), (557, 755, 1163, 745), (556, 731, 1134, 724), (754, 557, 752, 1177), (558, 716, 1123, 735), (547, 748, 1172, 762), (717, 558, 738, 1137), (761, 559, 759, 1163), (559, 761, 1174, 767), (593, 781, 1150, 914), (759, 559, 766, 1160), (564, 743, 1318, 734), (561, 736, 1136, 735), (766, 560, 760, 1160), (559, 767, 1175, 766), (656, 1026, 1273, 1027), (561, 728, 1135, 736), (560, 766, 1175, 770), (749, 560, 770, 1172), (563, 750, 1179, 751), (649, 756, 1162, 1015), (657, 1029, 1270, 1020), (561, 735, 1123, 715), (1122, 728, 561, 715), (570, 873, 1214, 874), (562, 728, 1122, 723), (1138, 727, 562, 713), (732, 566, 722, 1125), (563, 751, 1161, 749), (1176, 750, 563, 747), (746, 564, 734, 1317), (743, 564, 764, 1176), (565, 756, 1161, 751), (698, 1100, 1177, 1068), (666, 1042, 1279, 1043), (564, 746, 1181, 764), (742, 565, 769, 1180), (599, 924, 1231, 916), (565, 751, 1179, 769), (1141, 737, 566, 732), (587, 896, 1219, 895), (874, 571, 730, 1137), (615, 945, 1138, 712), (590, 910, 1226, 901), (575, 876, 1211, 875), (885, 577, 879, 1216), (869, 568, 868, 1211), (574, 881, 1218, 882), (572, 869, 1211, 876), (870, 569, 736, 1135), (573, 880, 1213, 871), (572, 878, 1212, 869), (1212, 871, 569, 870), (575, 883, 1215, 876), (872, 570, 738, 1136), (882, 575, 875, 1214), (1213, 873, 570, 872), (576, 784, 1145, 885), (1214, 875, 571, 874), (569, 871, 1213, 872), (586, 902, 1222, 893), (877, 572, 876, 1215), (578, 786, 1147, 887), (886, 578, 881, 1217), (878, 573, 871, 1212), (581, 892, 1314, 773), (1216, 879, 573, 878), (884, 579, 787, 1144), (880, 574, 873, 1213), (580, 774, 1312, 888), (1217, 881, 574, 880), (580, 889, 1220, 890), (1218, 883, 575, 882), (576, 885, 1216, 877), (573, 879, 1217, 880), (784, 576, 884, 1144), (577, 886, 1217, 879), (576, 877, 1215, 884), (1145, 785, 577, 885), (578, 887, 1218, 881), (1146, 786, 578, 886), (579, 884, 1215, 883), (1147, 787, 579, 887), (889, 580, 888, 1219), (586, 901, 1226, 902), (591, 904, 1223, 903), (584, 889, 1219, 896), (890, 581, 773, 1313), (584, 898, 1220, 889), (589, 908, 1225, 899), (1220, 891, 581, 890), (587, 903, 1223, 896), (892, 582, 772, 1314), (902, 587, 895, 1222), (1221, 893, 582, 892), (588, 905, 1228, 906), (555, 781, 1149, 718), (1222, 895, 583, 894), (581, 891, 1221, 892), (913, 593, 907, 1228), (897, 584, 896, 1223), (590, 909, 1230, 910), (588, 897, 1223, 904), (898, 585, 891, 1220), (588, 906, 1224, 897), (1224, 899, 585, 898), (591, 911, 1227, 904), (900, 586, 893, 1221), (910, 591, 903, 1226), (1225, 901, 586, 900), (592, 718, 1149, 913), (1226, 903, 587, 902), (585, 899, 1225, 900), (602, 931, 1234, 922), (905, 588, 904, 1227), (594, 782, 1151, 915), (914, 594, 909, 1229), (906, 589, 899, 1224), (597, 921, 1141, 726), (1228, 907, 589, 906), (912, 595, 783, 1148), (908, 590, 901, 1225), (1229, 909, 590, 908), (596, 917, 1232, 918), (1230, 911, 591, 910), (592, 913, 1228, 905), (589, 907, 1229, 908), (718, 592, 912, 1148), (593, 914, 1229, 907), (592, 905, 1227, 912), (1149, 781, 593, 913), (594, 915, 1230, 909), (596, 919, 1140, 916), (1150, 782, 594, 914), (595, 912, 1227, 911), (1151, 783, 595, 915), (597, 920, 1233, 921), (917, 596, 916, 1231), (602, 930, 1238, 931), (607, 933, 1235, 932), (615, 952, 1243, 945), (600, 917, 1231, 925), (918, 597, 726, 1139), (603, 925, 1231, 924), (600, 927, 1232, 917), (605, 937, 1237, 928), (598, 923, 1142, 737), (1232, 920, 597, 918), (603, 932, 1235, 925), (921, 598, 737, 1141), (931, 603, 924, 1234), (1233, 922, 598, 921), (604, 934, 1240, 935), (1234, 924, 599, 923), (622, 967, 1250, 958), (942, 609, 936, 1240), (926, 600, 925, 1235), (606, 938, 1242, 939), (604, 926, 1235, 933), (927, 601, 920, 1232), (604, 935, 1236, 926), (1236, 928, 601, 927), (607, 940, 1239, 933), (929, 602, 922, 1233), (939, 607, 932, 1238), (1237, 930, 602, 929), (608, 803, 1153, 942), (1238, 932, 603, 931), (601, 928, 1237, 929), (618, 959, 1246, 950), (934, 604, 933, 1239), (610, 801, 1155, 944), (943, 610, 938, 1241), (935, 605, 928, 1236), (613, 949, 1139, 719), (1240, 936, 605, 935), (941, 611, 800, 1152), (937, 606, 930, 1237), (612, 720, 1138, 945), (1241, 938, 606, 937), (612, 946, 1244, 947), (1242, 940, 607, 939), (608, 942, 1240, 934), (605, 936, 1241, 937), (803, 608, 941, 1152), (609, 943, 1241, 936), (542, 807, 1156, 804), (608, 934, 1239, 941), (1153, 802, 609, 942), (610, 944, 1242, 938), (544, 794, 1325, 796), (1154, 801, 610, 943), (611, 941, 1239, 940), (1155, 800, 611, 944), (946, 612, 945, 1243), (618, 958, 1250, 959), (623, 961, 1247, 960), (616, 946, 1243, 953), (947, 613, 719, 1143), (616, 955, 1244, 946), (621, 965, 1249, 956), (1244, 948, 613, 947), (619, 960, 1247, 953), (949, 614, 919, 1139), (959, 619, 952, 1246), (619, 953, 1243, 952), (1245, 950, 614, 949), (620, 962, 1252, 963), (1246, 952, 615, 951), (613, 948, 1245, 949), (970, 625, 964, 1252), (954, 616, 953, 1247), (622, 966, 1254, 967), (620, 954, 1247, 961), (955, 617, 948, 1244), (620, 963, 1248, 954), (1248, 956, 617, 955), (623, 968, 1251, 961), (957, 618, 950, 1245), (967, 623, 960, 1250), (1249, 958, 618, 957), (624, 807, 1157, 970), (1250, 960, 619, 959), (617, 956, 1249, 957), (962, 620, 961, 1251), (626, 805, 1159, 972), (971, 626, 966, 1253), (963, 621, 956, 1248), (1252, 964, 621, 963), (969, 627, 804, 1156), (965, 622, 958, 1249), (1253, 966, 622, 965), (1254, 968, 623, 967), (624, 970, 1252, 962), (621, 964, 1253, 965), (807, 624, 969, 1156), (625, 971, 1253, 964), (624, 962, 1251, 969), (1157, 806, 625, 970), (626, 972, 1254, 966), (543, 801, 1154, 802), (1158, 805, 626, 971), (627, 969, 1251, 968), (1159, 804, 627, 972), (542, 805, 1158, 806), (699, 1094, 1181, 757), (634, 991, 1258, 980), (629, 978, 1170, 979), (508, 731, 1124, 717), (628, 974, 1256, 975), (566, 737, 1142, 723), (628, 975, 1169, 976), (631, 984, 1171, 981), (632, 987, 1256, 974), (631, 973, 1168, 984), (974, 628, 973, 1255), (634, 990, 1167, 991), (643, 997, 1164, 992), (629, 979, 1169, 975), (635, 985, 1255, 983), (630, 980, 1258, 981), (637, 979, 1170, 995), (996, 639, 798, 1323), (642, 1003, 1167, 990), (630, 981, 1171, 982), (1256, 977, 629, 975), (635, 992, 1164, 985), (630, 982, 1170, 978), (994, 637, 796, 1325), (632, 974, 1255, 985), (631, 983, 1255, 973), (640, 999, 1165, 986), (633, 989, 1257, 977), (1257, 980, 630, 978), (636, 976, 1169, 994), (1003, 643, 992, 1167), (632, 986, 1165, 987), (1258, 983, 631, 981), (991, 635, 983, 1258), (986, 632, 985, 1164), (642, 1002, 1263, 1003), (647, 1005, 1260, 1004), (987, 633, 977, 1256), (629, 977, 1257, 978), (645, 1009, 1262, 1000), (1165, 988, 633, 987), (643, 1004, 1260, 997), (989, 634, 980, 1257), (1166, 990, 634, 989), (644, 1006, 1265, 1007), (1167, 992, 635, 991), (636, 994, 1325, 799), (633, 988, 1166, 989), (976, 636, 993, 1168), (637, 995, 1324, 796), (543, 803, 1152, 800), (636, 799, 1259, 993), (1169, 979, 637, 994), (638, 996, 1323, 797), (1170, 982, 638, 995), (639, 993, 1259, 798), (1171, 984, 639, 996), (1014, 649, 1008, 1265), (998, 640, 997, 1260), (646, 1010, 1267, 1011), (644, 998, 1260, 1005), (999, 641, 988, 1165), (644, 1007, 1261, 998), (1261, 1000, 641, 999), (647, 1012, 1264, 1005), (1001, 642, 990, 1166), (1011, 647, 1004, 1263), (1262, 1002, 642, 1001), (648, 760, 1161, 1014), (1263, 1004, 643, 1003), (641, 1000, 1262, 1001), (1006, 644, 1005, 1264), (650, 744, 1163, 1016), (1015, 650, 1010, 1266), (1007, 645, 1000, 1261), (1265, 1008, 645, 1007), (1013, 651, 759, 1160), (1009, 646, 1002, 1262), (1266, 1010, 646, 1009), (1267, 1012, 647, 1011), (648, 1014, 1265, 1006), (645, 1008, 1266, 1009), (760, 648, 1013, 1160), (649, 1015, 1266, 1008), (648, 1006, 1264, 1013), (1161, 756, 649, 1014), (650, 1016, 1267, 1010), (1162, 744, 650, 1015), (651, 1013, 1264, 1012), (1163, 759, 651, 1016), (652, 1019, 1173, 762), (1023, 655, 770, 1175), (658, 1031, 1271, 1022), (653, 1021, 1174, 763), (652, 762, 1172, 1017), (652, 1018, 1269, 1019), (1034, 661, 1028, 1273), (1018, 652, 1017, 1268), (658, 1030, 1275, 1031), (656, 1018, 1268, 1025), (1019, 653, 763, 1173), (656, 1027, 1269, 1018), (1269, 1020, 653, 1019), (659, 1032, 1272, 1025), (1021, 654, 767, 1174), (1031, 659, 1024, 1271), (1270, 1022, 654, 1021), (660, 811, 1183, 1034), (1271, 1024, 655, 1023), (653, 1020, 1270, 1021), (670, 1051, 1279, 1042), (1026, 656, 1025, 1272), (662, 809, 1185, 1036), (1035, 662, 1030, 1274), (1027, 657, 1020, 1269), (665, 1041, 1317, 734), (1273, 1028, 657, 1027), (1033, 663, 808, 1182), (1029, 658, 1022, 1270), (664, 739, 1319, 1037), (1274, 1030, 658, 1029), (664, 1038, 1277, 1039), (1275, 1032, 659, 1031), (660, 1034, 1273, 1026), (657, 1028, 1274, 1029), (811, 660, 1033, 1182), (661, 1035, 1274, 1028), (540, 815, 1186, 812), (660, 1026, 1272, 1033), (1183, 810, 661, 1034), (662, 1036, 1275, 1030), (1184, 809, 662, 1035), (663, 1033, 1272, 1032), (1185, 808, 663, 1036), (1038, 664, 1037, 1276), (670, 1050, 1283, 1051), (675, 1053, 1280, 1052), (668, 1038, 1276, 1045), (1039, 665, 734, 1318), (668, 1047, 1277, 1038), (673, 1057, 1282, 1048), (1277, 1040, 665, 1039), (671, 1052, 1280, 1045), (1041, 666, 741, 1317), (1051, 671, 1044, 1279), (1278, 1042, 666, 1041), (672, 1054, 1285, 1055), (1279, 1044, 667, 1043), (665, 1040, 1278, 1041), (557, 745, 1180, 752), (1062, 677, 1056, 1285), (1046, 668, 1045, 1280), (674, 1058, 1287, 1059), (672, 1046, 1280, 1053), (1047, 669, 1040, 1277), (672, 1055, 1281, 1046), (1281, 1048, 669, 1047), (675, 1060, 1284, 1053), (1049, 670, 1042, 1278), (1059, 675, 1052, 1283), (1282, 1050, 670, 1049), (676, 815, 1187, 1062), (1283, 1052, 671, 1051), (669, 1048, 1282, 1049), (686, 1080, 1291, 1071), (1054, 672, 1053, 1284), (678, 813, 1189, 1064), (1063, 678, 1058, 1286), (1055, 673, 1048, 1281), (681, 1070, 1179, 768), (1285, 1056, 673, 1055), (1061, 679, 812, 1186), (1057, 674, 1050, 1282), (1286, 1058, 674, 1057), (680, 1066, 1289, 1067), (1287, 1060, 675, 1059), (676, 1062, 1285, 1054), (673, 1056, 1286, 1057), (815, 676, 1061, 1186), (677, 1063, 1286, 1056), (539, 819, 1190, 816), (676, 1054, 1284, 1061), (1187, 814, 677, 1062), (678, 1064, 1287, 1058), (680, 1068, 1177, 1065), (541, 809, 1184, 810), (1188, 813, 678, 1063), (679, 1061, 1284, 1060), (1189, 812, 679, 1064), (681, 1069, 1290, 1070), (1066, 680, 1065, 1288), (686, 1079, 1295, 1080), (691, 1082, 1292, 1081), (699, 1101, 1300, 1094), (684, 1066, 1288, 1074), (1067, 681, 768, 1178), (687, 1074, 1288, 1073), (684, 1076, 1289, 1066), (689, 1086, 1294, 1077), (682, 1072, 1180, 769), (1289, 1069, 681, 1067), (687, 1081, 1292, 1074), (1070, 682, 769, 1179), (1080, 687, 1073, 1291), (1290, 1071, 682, 1070), (688, 1083, 1297, 1084), (1291, 1073, 683, 1072), (706, 1116, 1307, 1107), (1091, 693, 1085, 1297), (1075, 684, 1074, 1292), (690, 1087, 1299, 1088), (688, 1075, 1292, 1082), (1076, 685, 1069, 1289), (688, 1084, 1293, 1075), (1293, 1077, 685, 1076), (691, 1089, 1296, 1082), (1078, 686, 1071, 1290), (1088, 691, 1081, 1295), (1294, 1079, 686, 1078), (692, 819, 1191, 1091), (1295, 1081, 687, 1080), (685, 1077, 1294, 1078), (702, 1108, 1303, 1099), (1083, 688, 1082, 1296), (694, 817, 1193, 1093), (1092, 694, 1087, 1298), (1084, 689, 1077, 1293), (697, 1098, 1178, 765), (1297, 1085, 689, 1084), (1090, 695, 816, 1190), (1086, 690, 1079, 1294), (696, 764, 1181, 1094), (1298, 1087, 690, 1086), (696, 1095, 1301, 1096), (1299, 1089, 691, 1088), (692, 1091, 1297, 1083), (689, 1085, 1298, 1086), (819, 692, 1090, 1190), (693, 1092, 1298, 1085), (538, 823, 1194, 820), (692, 1083, 1296, 1090), (1191, 818, 693, 1091), (694, 1093, 1299, 1087), (540, 813, 1188, 814), (1192, 817, 694, 1092), (695, 1090, 1296, 1089), (1193, 816, 695, 1093), (1095, 696, 1094, 1300), (702, 1107, 1307, 1108), (707, 1110, 1304, 1109), (700, 1095, 1300, 1102), (1096, 697, 765, 1176), (700, 1104, 1301, 1095), (705, 1114, 1306, 1105), (1301, 1097, 697, 1096), (703, 1109, 1304, 1102), (1098, 698, 1068, 1178), (1108, 703, 1101, 1303), (1302, 1099, 698, 1098), (704, 1111, 1309, 1112), (1303, 1101, 699, 1100), (697, 1097, 1302, 1098), (1119, 709, 1113, 1309), (1103, 700, 1102, 1304), (706, 1115, 1311, 1116), (704, 1103, 1304, 1110), (1104, 701, 1097, 1301), (704, 1112, 1305, 1103), (1305, 1105, 701, 1104), (707, 1117, 1308, 1110), (1106, 702, 1099, 1302), (1116, 707, 1109, 1307), (1306, 1107, 702, 1106), (708, 823, 1195, 1119), (1307, 1109, 703, 1108), (701, 1105, 1306, 1106), (1111, 704, 1110, 1308), (710, 821, 1197, 1121), (1120, 710, 1115, 1310), (1112, 705, 1105, 1305), (1309, 1113, 705, 1112), (1118, 711, 820, 1194), (1114, 706, 1107, 1306), (1310, 1115, 706, 1114), (1311, 1117, 707, 1116), (708, 1119, 1309, 1111), (705, 1113, 1310, 1114), (823, 708, 1118, 1194), (709, 1120, 1310, 1113), (708, 1111, 1308, 1118), (1100, 699, 757, 1177), (1195, 822, 709, 1119), (710, 1121, 1311, 1115), (539, 817, 1192, 818), (1196, 821, 710, 1120), (711, 1118, 1308, 1117), (1197, 820, 711, 1121), (506, 713, 1142, 714), (728, 562, 727, 1135), (506, 712, 1138, 713), (617, 957, 1245, 948), (616, 954, 1248, 955), (667, 1037, 1319, 740), (1337, 1363, 1386, 1357), (1338, 1359, 1387, 1358), (1333, 1361, 1387, 1359), (1350, 1339, 1345, 1375), (1326, 1363, 1385, 1362), (1326, 1361, 1386, 1363), (1338, 1360, 1375, 1348), (1372, 1341, 1343, 1392), (1361, 1326, 1358, 1387), (1334, 1343, 1392, 1344), (1327, 1369, 1380, 1370), (1382, 1368, 1327, 1367), (1327, 1370, 1379, 1367), (1328, 1354, 1377, 1353), (1347, 1328, 1353, 1389), (1329, 1366, 1377, 1352), (1377, 1366, 1330, 1353), (1331, 1365, 1378, 1351), (1365, 1332, 1355, 1378), (1333, 1359, 1378, 1349), (1361, 1333, 1357, 1386), (1333, 1349, 1377, 1357), (1351, 1334, 1344, 1388), (1335, 1352, 1377, 1349), (1378, 1346, 1334, 1351), (1355, 1335, 1349, 1378), (1345, 1339, 1342, 1383), (1336, 1362, 1385, 1364), (1375, 1360, 1336, 1356), (1336, 1364, 1376, 1356), (1364, 1337, 1354, 1376), (1337, 1357, 1377, 1354), (1385, 1363, 1337, 1364), (1360, 1338, 1358, 1384), (1326, 1362, 1384, 1358), (1378, 1359, 1338, 1348), (1373, 1341, 1369, 1381), (1339, 1344, 1392, 1342), (1388, 1344, 1339, 1350), (1334, 1346, 1391, 1343), (1340, 1370, 1380, 1372), (1340, 1372, 1392, 1342), (1379, 1370, 1340, 1371), (1341, 1373, 1391, 1343), (1371, 1340, 1342, 1383), (1380, 1369, 1341, 1372), (1327, 1368, 1381, 1369), (1328, 1347, 1376, 1354), (1362, 1336, 1360, 1384), (1395, 1440, 1483, 1479), (1436, 1420, 1428, 1493), (1397, 1451, 1486, 1475), (1396, 1479, 1483, 1480), (1397, 1475, 1490, 1436), (1476, 1400, 1452, 1487), (1477, 1399, 1453, 1488), (1397, 1436, 1493, 1478), (1451, 1397, 1478, 1489), (1398, 1478, 1493, 1434), (1478, 1398, 1450, 1489), (1450, 1398, 1477, 1488), (1399, 1477, 1492, 1437), (1398, 1434, 1492, 1477), (1399, 1437, 1491, 1476), (1400, 1476, 1491, 1438), (1453, 1399, 1476, 1487), (1475, 1400, 1438, 1490), (1486, 1452, 1400, 1475), (1467, 1421, 1463, 1509), (1401, 1434, 1493, 1428), (1465, 1412, 1460, 1511), (1402, 1433, 1485, 1431), (1404, 1426, 1483, 1425), (1433, 1402, 1432, 1492), (1466, 1413, 1461, 1510), (1401, 1428, 1485, 1433), (1434, 1401, 1433, 1492), (1432, 1402, 1431, 1494), (1431, 1403, 1430, 1494), (1403, 1431, 1485, 1429), (1422, 1480, 1483, 1481), (1482, 1430, 1403, 1429), (1404, 1427, 1495, 1426), (1419, 1432, 1494, 1442), (1427, 1404, 1425, 1491), (1448, 1416, 1447, 1507), (1440, 1405, 1439, 1483), (1405, 1440, 1484, 1435), (1439, 1405, 1435, 1490), (1406, 1441, 1508, 1455), (1458, 1417, 1444, 1496), (1406, 1443, 1497, 1441), (1415, 1458, 1496, 1459), (1410, 1471, 1508, 1456), (1418, 1470, 1488, 1455), (1487, 1443, 1406, 1453), (1406, 1455, 1488, 1453), (1420, 1435, 1484, 1424), (1407, 1439, 1490, 1438), (1491, 1425, 1407, 1438), (1413, 1463, 1504, 1457), (1408, 1472, 1513, 1468), (1450, 1416, 1449, 1489), (1408, 1468, 1507, 1447), (1470, 1408, 1447, 1488), (1409, 1473, 1512, 1469), (1409, 1468, 1513, 1473), (1468, 1409, 1454, 1507), (1410, 1474, 1505, 1471), (1410, 1469, 1512, 1474), (1411, 1464, 1511, 1460), (1462, 1411, 1446, 1489), (1412, 1465, 1510, 1461), (1411, 1460, 1503, 1446), (1421, 1462, 1489, 1449), (1460, 1412, 1445, 1503), (1413, 1466, 1509, 1463), (1454, 1414, 1448, 1507), (1504, 1448, 1414, 1457), (1452, 1415, 1443, 1487), (1415, 1452, 1486, 1458), (1443, 1415, 1459, 1497), (1416, 1448, 1504, 1449), (1488, 1447, 1416, 1450), (1417, 1446, 1503, 1444), (1417, 1451, 1489, 1446), (1486, 1451, 1417, 1458), (1508, 1471, 1418, 1455), (1419, 1437, 1492, 1432), (1437, 1419, 1427, 1491), (1427, 1419, 1442, 1495), (1428, 1420, 1424, 1485), (1490, 1435, 1420, 1436), (1421, 1467, 1501, 1462), (1504, 1463, 1421, 1449), (1483, 1426, 1423, 1481), (1439, 1407, 1425, 1483)])
me_plane_003.polygons.foreach_set('material_index', [0, 0, 0, 0, 0, 0, 0, 0, 0, 0, 0, 0, 0, 0, 0, 0, 0, 0, 0, 0, 0, 0, 0, 0, 0, 0, 0, 0, 0, 0, 0, 0, 0, 0, 0, 0, 0, 0, 0, 0, 0, 0, 0, 0, 0, 0, 0, 0, 0, 0, 0, 0, 0, 0, 0, 0, 0, 0, 0, 0, 0, 0, 0, 0, 0, 0, 0, 0, 0, 0, 0, 0, 0, 0, 0, 0, 0, 0, 0, 0, 0, 0, 0, 0, 0, 0, 0, 0, 0, 0, 0, 0, 0, 0, 0, 0, 0, 0, 0, 0, 0, 0, 0, 0, 0, 0, 0, 0, 0, 0, 0, 0, 0, 0, 0, 0, 0, 0, 0, 0, 0, 0, 0, 0, 0, 0, 0, 0, 0, 0, 0, 0, 0, 0, 0, 0, 0, 0, 0, 0, 0, 0, 0, 0, 0, 0, 0, 0, 0, 0, 0, 0, 0, 0, 0, 0, 0, 0, 0, 0, 0, 0, 0, 0, 0, 0, 0, 0, 0, 0, 0, 0, 0, 0, 0, 0, 0, 0, 0, 0, 0, 0, 0, 0, 0, 0, 0, 0, 0, 0, 0, 0, 0, 0, 0, 0, 0, 0, 0, 0, 0, 0, 0, 0, 0, 0, 0, 0, 0, 0, 0, 0, 0, 0, 0, 0, 0, 0, 0, 0, 0, 0, 0, 0, 0, 0, 0, 0, 0, 0, 0, 0, 0, 0, 0, 0, 0, 0, 0, 0, 0, 0, 0, 0, 0, 0, 0, 0, 0, 0, 0, 0, 0, 0, 0, 0, 0, 0, 0, 0, 0, 0, 0, 0, 0, 0, 0, 0, 0, 0, 0, 0, 0, 0, 0, 0, 0, 0, 0, 0, 0, 0, 0, 0, 0, 0, 0, 0, 0, 0, 0, 0, 0, 0, 0, 0, 0, 0, 0, 0, 0, 0, 0, 0, 0, 0, 0, 0, 0, 0, 0, 0, 0, 0, 0, 0, 0, 0, 0, 0, 0, 0, 0, 0, 0, 0, 0, 0, 0, 0, 0, 0, 0, 0, 0, 0, 0, 0, 0, 0, 0, 0, 0, 0, 0, 0, 0, 0, 0, 0, 0, 0, 0, 0, 0, 0, 0, 0, 0, 0, 0, 0, 0, 0, 0, 0, 0, 0, 0, 0, 0, 0, 0, 0, 0, 0, 0, 0, 0, 0, 0, 0, 0, 0, 0, 0, 0, 0, 0, 0, 0, 0, 0, 0, 0, 0, 0, 0, 0, 0, 0, 0, 0, 0, 0, 0, 0, 0, 0, 0, 0, 0, 0, 0, 0, 0, 0, 0, 0, 0, 0, 0, 0, 0, 0, 0, 0, 0, 0, 0, 0, 0, 0, 0, 0, 0, 0, 0, 0, 0, 0, 0, 0, 0, 0, 0, 0, 0, 0, 0, 0, 0, 0, 0, 0, 0, 0, 0, 0, 0, 0, 0, 0, 0, 0, 0, 0, 0, 0, 0, 0, 0, 0, 0, 0, 0, 0, 0, 0, 0, 0, 0, 0, 0, 0, 0, 0, 0, 0, 0, 0, 0, 0, 0, 0, 0, 1, 1, 1, 1, 1, 1, 1, 1, 1, 1, 1, 1, 1, 1, 1, 1, 1, 1, 1, 1, 1, 1, 1, 1, 1, 1, 1, 1, 1, 1, 1, 1, 1, 1, 1, 1, 1, 1, 1, 1, 1, 1, 1, 1, 1, 1, 1, 1, 1, 1, 1, 1, 1, 1, 1, 1, 1, 1, 1, 1, 1, 1, 1, 1, 1, 1, 1, 1, 1, 1, 1, 1, 1, 1, 1, 1, 1, 1, 1, 1, 1, 1, 1, 1, 1, 1, 1, 1, 1, 1, 1, 1, 1, 1, 1, 1, 1, 1, 1, 1, 1, 1, 1, 1, 1, 1, 1, 1, 1, 1, 1, 1, 1, 1, 1, 1, 1, 1, 1, 1, 1, 1, 1, 1, 1, 1, 1, 1, 1, 1, 1, 1, 1, 1, 1, 1, 1, 1, 1, 1, 1, 1, 1, 1, 1, 1, 1, 1, 1, 1, 1, 1, 1, 1, 1, 1, 1, 1, 1, 1, 1, 1, 1, 1, 1, 1, 1, 1, 1, 1, 1, 1, 1, 1, 1, 1, 1, 1, 1, 1, 1, 1, 1, 1, 1, 1, 1, 1, 1, 1, 1, 1, 1, 1, 1, 1, 1, 1, 1, 1, 1, 1, 1, 1, 1, 1, 1, 1, 1, 1, 1, 1, 1, 1, 1, 1, 1, 1, 1, 1, 1, 1, 1, 1, 1, 1, 1, 1, 1, 1, 1, 1, 1, 1, 1, 1, 1, 1, 1, 1, 1, 1, 1, 1, 1, 1, 1, 1, 1, 1, 1, 1, 1, 1, 1, 1, 1, 1, 1, 1, 1, 1, 1, 1, 1, 1, 1, 1, 1, 1, 1, 1, 1, 1, 1, 1, 1, 1, 1, 1, 1, 1, 1, 1, 1, 1, 1, 1, 1, 1, 1, 1, 1, 1, 1, 1, 1, 1, 1, 1, 1, 1, 1, 1, 1, 1, 1, 1, 1, 1, 1, 1, 1, 1, 1, 1, 1, 1, 1, 1, 1, 1, 1, 1, 1, 1, 1, 1, 1, 1, 1, 1, 1, 1, 1, 1, 1, 1, 1, 1, 1, 1, 1, 1, 1, 1, 1, 1, 1, 1, 1, 1, 1, 1, 1, 1, 1, 1, 1, 1, 1, 1, 1, 1, 1, 1, 1, 1, 1, 1, 1, 1, 1, 1, 1, 1, 1, 1, 1, 1, 1, 1, 1, 1, 1, 1, 1, 1, 1, 1, 1, 1, 1, 1, 1, 1, 1, 1, 1, 1, 1, 1, 1, 1, 1, 1, 1, 1, 1, 1, 1, 1, 1, 1, 1, 1, 1, 1, 1, 1, 1, 1, 1, 1, 1, 1, 1, 1, 1, 1, 1, 1, 1, 1, 1, 1, 1, 1, 1, 1, 1, 1, 1, 1, 1, 1, 1, 1, 1, 1, 1, 1, 1, 1, 1, 1, 1, 1, 1, 1, 1, 1, 1, 1, 1, 1, 1, 1, 1, 1, 1, 1, 1, 1, 1, 1, 1, 1, 1, 1, 1, 1, 1, 1, 1, 1, 1, 1, 1, 1, 1, 1, 1, 1, 1, 1, 1, 1, 1, 1, 1, 1, 1, 1, 1, 1, 1, 1, 1, 1, 1, 1, 1, 1, 1, 1, 1, 1, 1, 1, 1, 1, 1, 1, 1, 1, 1, 1, 1, 1, 1, 1, 1, 1, 1, 1, 1, 1, 1, 1, 1, 1, 1, 1, 1, 1, 1, 1, 1, 1, 1, 1, 1, 1, 1, 1, 1, 1, 1, 1, 1, 1, 1, 1, 1, 1, 1, 1, 1, 1, 1, 1, 1, 1, 1, 1, 1, 1, 1, 1, 1, 1, 1, 1, 1, 1, 1, 1, 1, 1, 1, 1, 1, 1, 1, 1, 1, 1, 1, 1, 1, 1, 1, 1, 1, 1, 1, 1, 1, 1, 1, 1, 1, 1, 1, 1, 1, 1, 1, 1, 1, 1, 1, 1, 1, 1, 1, 1, 1, 1, 1, 1, 1, 1, 1, 1, 1, 1, 1, 1, 1, 1, 1, 1, 1, 1, 1, 1, 1, 1, 1, 1, 1, 1, 1, 1, 1, 1, 1, 1, 1, 1, 1, 1, 1, 1, 1, 1, 1, 1, 1, 1, 1, 1, 1, 1, 1, 1, 1, 1, 1, 1, 1, 1, 1, 1, 1, 1, 1, 1, 1, 1, 1, 1, 1, 1, 1, 1, 1, 1, 1, 1, 1, 1, 1, 1, 1, 1, 1, 1, 1, 1, 1, 1, 1, 1, 1, 1, 1, 1, 1, 1, 1, 1, 1, 1, 1, 1, 1, 1, 1, 1, 1, 1, 1, 1, 1, 1, 1, 1, 1, 1, 1, 1, 1, 1, 1, 1, 1, 1, 1, 1, 1, 1, 1, 1, 1, 1, 1, 1, 1, 1, 1, 1, 1, 1, 1, 1, 1, 1, 1, 1, 1, 1, 1, 1, 1, 1, 1, 1, 1, 1, 1, 1, 1, 1, 1, 1, 1, 1, 1, 1, 1, 1, 1, 1, 1, 1, 1, 1, 1, 1, 1, 1, 2, 2, 2, 2, 2, 2, 2, 2, 2, 2, 2, 2, 2, 2, 2, 2, 2, 2, 2, 2, 2, 2, 2, 2, 2, 2, 2, 2, 2, 2, 2, 2, 2, 2, 2, 2, 2, 2, 2, 2, 2, 2, 2, 2, 2, 2, 2, 2, 2, 3, 3, 3, 3, 3, 3, 3, 3, 3, 3, 3, 3, 3, 3, 3, 3, 3, 3, 3, 3, 3, 3, 3, 3, 3, 3, 3, 3, 3, 3, 3, 3, 3, 3, 3, 3, 3, 3, 3, 3, 3, 3, 3, 3, 3, 3, 3, 3, 3, 3, 3, 3, 3, 3, 3, 3, 3, 3, 3, 3, 3, 3, 3, 3, 3, 3, 3, 3, 3, 3, 3, 3, 3, 3, 3, 3, 3, 3, 3, 3, 3, 3, 3, 3, 3, 3, 3, 3])
me_plane_003.materials.append(mat_material_003)
me_plane_003.materials.append(mat_material_002)
me_plane_003.materials.append(mat_material)
me_plane_003.materials.append(mat_material_001)
me_plane_003.use_remesh_preserve_volume = False
me_plane_003.use_remesh_preserve_attributes = False
me_plane_003.use_mirror_vertex_groups = False
me_plane_003.update()

# ---- objects
ob_piernas = bpy.data.objects.new('Piernas', me_plane_003)
ob_point_003 = bpy.data.objects.new('Point.003', light_point_003)
ob_point_002 = bpy.data.objects.new('Point.002', light_point_002)
ob_point_001 = bpy.data.objects.new('Point.001', light_point_001)
ob_point = bpy.data.objects.new('Point', light_point)
ob_camera = bpy.data.objects.new('Camera', cam_camera)

# ---- transforms, parenting, visibility, modifiers, constraints
ob_piernas.location = (0.0, 0.0, 0.0)
ob_piernas.lineart.crease_threshold = 0.0
ob_point_003.location = (-3.757, 0.2368, 7.286)
ob_point_003.lineart.crease_threshold = 0.0
ob_point_002.location = (4.044, 0.2368, 7.286)
ob_point_002.lineart.crease_threshold = 0.0
ob_point_001.location = (0.0, 4.498, 7.286)
ob_point_001.lineart.crease_threshold = 0.0
ob_point.location = (0.0, -3.841, 7.286)
ob_point.lineart.crease_threshold = 0.0
ob_camera.location = (2.158, -6.941, 5.792)
ob_camera.rotation_euler = (1.319, -3.278e-06, 0.3444)
ob_camera.lineart.crease_threshold = 0.0

# ---- collection membership
col_collection_1.objects.link(ob_piernas)
col_collection_1.objects.link(ob_point_003)
col_collection_1.objects.link(ob_point_002)
col_collection_1.objects.link(ob_point_001)
col_collection_1.objects.link(ob_point)
col_collection_1.objects.link(ob_camera)

# ---- scene / render settings (as saved in the file)
scene.camera = ob_camera
scene.frame_start = 1; scene.frame_end = 250; scene.frame_set(1)
scene.render.engine = 'BLENDER_EEVEE_NEXT'
scene.render.resolution_percentage = 50
scene.render.dither_intensity = 0.0
scene.cycles.use_denoising = False
scene.cycles.samples = 128
scene.cycles.sampling_pattern = 'TABULATED_SOBOL'
scene.cycles.light_sampling_threshold = 0.0
scene.cycles.use_adaptive_sampling = False
scene.cycles.use_light_tree = False
scene.cycles.blur_glossy = 0.0
scene.cycles.sample_clamp_indirect = 0.0
scene.view_settings.view_transform = 'Standard'
bpy.context.view_layer.update()

